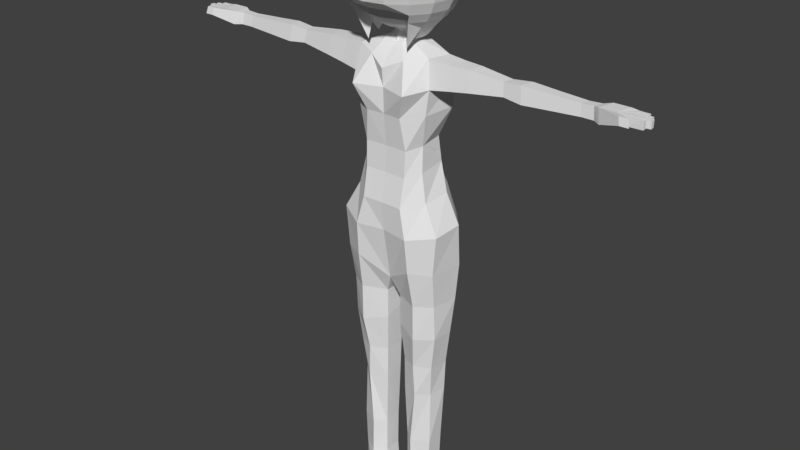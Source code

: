 # Source: sphere_person_standing.blend  (saved by Blender 2.78.0; exported with 4.5.12 LTS)
import bpy
from mathutils import Matrix  # noqa: F401  (used for matrix-valued properties, if any)

bpy.ops.wm.read_factory_settings(use_empty=True)
scene = bpy.context.scene
scene.name = 'Scene'

# ---- collections
col_collection_1 = bpy.data.collections.new('Collection 1'); scene.collection.children.link(col_collection_1)
col_collection_10 = bpy.data.collections.new('Collection 10'); scene.collection.children.link(col_collection_10)

# ---- world
world_world = bpy.data.worlds.new('World'); scene.world = world_world
world_world.color = (0.05088, 0.05088, 0.05088)
world_world.use_sun_shadow = False
world_world.sun_shadow_jitter_overblur = 0.0
world_world.cycles.sampling_method = 'MANUAL'

# ---- meshes
me_cylinder_008 = bpy.data.meshes.new('Cylinder.008')
me_cylinder_008.from_pydata([(0.1632, 0.05331, -0.00309), (0.1982, 0.04066, -0.0019), (0.05517, -0.04066, -0.00428), (0.05517, 0.04066, -0.00428), (0.1995, 0.04066, -0.0019), (0.1995, -0.2048, -0.0019), (0.1632, -0.2455, -0.00309), (0.05517, -0.2048, -0.00428), (0.1638, 0.05331, -0.04434), (0.1988, 0.04066, -0.04315), (0.2001, -0.04066, -0.04315), (0.1638, 0.02908, -0.04434), (0.05579, -0.04066, -0.04553), (0.05579, 0.04066, -0.04553), (0.2001, 0.04066, -0.04315), (0.2001, -0.2048, -0.04315), (0.1638, -0.2455, -0.04434), (0.05579, -0.2048, -0.04553), (-0.1632, 0.05331, -0.00309), (-0.1982, 0.04066, -0.0019), (-0.05517, -0.04066, -0.00428), (-0.05517, 0.04066, -0.00428), (-0.1995, 0.04066, -0.0019), (-0.1995, -0.2048, -0.0019), (-0.1632, -0.2455, -0.00309), (-0.05517, -0.2048, -0.00428), (-0.1638, 0.05331, -0.04434), (-0.1988, 0.04066, -0.04315), (-0.2001, -0.04066, -0.04315), (-0.1638, 0.02908, -0.04434), (-0.05579, -0.04066, -0.04553), (-0.05579, 0.04066, -0.04553), (-0.2001, 0.04066, -0.04315), (-0.2001, -0.2048, -0.04315), (-0.1638, -0.2455, -0.04434), (-0.05579, -0.2048, -0.04553)], [], [(1, 4, 14, 9), (3, 0, 8, 13), (5, 6, 16, 15), (0, 1, 9, 8), (8, 9, 10, 11, 12, 13), (12, 11, 16, 17), (11, 10, 15, 16), (10, 9, 14, 15), (7, 2, 12, 17), (6, 7, 17, 16), (4, 5, 15, 14), (2, 3, 13, 12), (19, 27, 32, 22), (21, 31, 26, 18), (23, 33, 34, 24), (18, 26, 27, 19), (26, 31, 30, 29, 28, 27), (30, 35, 34, 29), (29, 34, 33, 28), (28, 33, 32, 27), (25, 35, 30, 20), (24, 34, 35, 25), (22, 32, 33, 23), (20, 30, 31, 21)])
me_cylinder_008.use_remesh_preserve_volume = False
me_cylinder_008.use_remesh_preserve_attributes = False
me_cylinder_008.use_mirror_vertex_groups = False
me_cylinder_008.update()
me_cylinder_007 = bpy.data.meshes.new('Cylinder.007')
me_cylinder_007.from_pydata([(0.1836, -0.04066, 0.133), (0.1132, -0.08132, 0.1318), (0.06338, -0.04066, 0.1306), (0.0909, 0.05509, 0.06105), (0.1832, 0.04066, 0.06224), (0.05806, -0.04066, 0.05986), (0.05806, 0.04066, 0.05986), (0.1816, 0.04066, 0.06224), (0.1816, -0.04066, 0.06224), (0.1285, -0.08132, 0.06105), (0.05806, -0.04066, 0.05986), (0.1632, 0.05331, -0.00309), (0.1982, 0.04066, -0.0019), (0.05517, -0.04066, -0.00428), (0.05517, 0.04066, -0.00428), (0.1995, 0.04066, -0.0019), (0.1995, -0.2048, -0.0019), (0.1632, -0.2455, -0.00309), (0.05517, -0.2048, -0.00428), (-0.06239, -0.04066, 0.1301), (-0.06338, 0.04066, 0.1306), (-0.1836, -0.04066, 0.133), (-0.1132, -0.08132, 0.1318), (-0.06338, -0.04066, 0.1306), (-0.0909, 0.05509, 0.06105), (-0.1832, 0.04066, 0.06224), (-0.05806, -0.04066, 0.05986), (-0.05806, 0.04066, 0.05986), (-0.1816, 0.04066, 0.06224), (-0.1816, -0.04066, 0.06224), (-0.1285, -0.08132, 0.06105), (-0.05806, -0.04066, 0.05986), (-0.1632, 0.05331, -0.00309), (-0.1982, 0.04066, -0.0019), (-0.05517, -0.04066, -0.00428), (-0.05517, 0.04066, -0.00428), (-0.1995, 0.04066, -0.0019), (-0.1995, -0.2048, -0.0019), (-0.1632, -0.2455, -0.00309), (-0.05517, -0.2048, -0.00428)], [], [(1, 2, 10, 9), (3, 4, 12, 11), (5, 6, 14, 13), (7, 8, 16, 15), (9, 10, 18, 17), (0, 1, 9, 8), (8, 9, 17, 16), (6, 3, 11, 14), (4, 7, 15, 12), (10, 5, 13, 18), (22, 30, 31, 23), (23, 31, 26, 19), (24, 32, 33, 25), (26, 34, 35, 27), (28, 36, 37, 29), (30, 38, 39, 31), (21, 29, 30, 22), (19, 26, 27, 20), (29, 37, 38, 30), (27, 35, 32, 24), (25, 33, 36, 28), (31, 39, 34, 26)])
me_cylinder_007.use_remesh_preserve_volume = False
me_cylinder_007.use_remesh_preserve_attributes = False
me_cylinder_007.use_mirror_vertex_groups = False
me_cylinder_007.update()
me_cylinder_006 = bpy.data.meshes.new('Cylinder.006')
me_cylinder_006.from_pydata([(0.1132, 0.06251, 0.1318), (0.1104, 0.0739, 0.2944), (0.1836, 0.04066, 0.133), (0.19, 0.04066, 0.2956), (0.1836, -0.04066, 0.133), (0.19, -0.04066, 0.2956), (0.1132, -0.08132, 0.1318), (0.1104, -0.08132, 0.2944), (0.06239, -0.04066, 0.1301), (0.06077, -0.04066, 0.2932), (0.06338, 0.04066, 0.1306), (0.06077, 0.04066, 0.2932), (0.1836, 0.04066, 0.133), (0.1836, -0.04066, 0.133), (0.1132, -0.08132, 0.1318), (0.06338, -0.04066, 0.1306), (0.0909, 0.05509, 0.06105), (0.1832, 0.04066, 0.06224), (0.2001, 0.04693, 0.553), (0.1227, 0.08643, 0.5517), (0.05806, -0.04066, 0.05986), (0.05806, 0.04066, 0.05986), (0.1816, 0.04066, 0.06224), (0.1816, -0.04066, 0.06224), (0.05806, -0.04066, 0.05986), (0.1855, -0.03314, 0.553), (0.1316, -0.07946, 0.5517), (0.0505, -0.04693, 0.5503), (0.05415, 0.04693, 0.5503), (0.206, 0.04693, 0.7053), (0.1247, 0.08643, 0.7039), (0.1991, -0.04693, 0.7053), (0.1247, -0.08372, 0.7039), (0.04827, -0.04693, 0.7025), (0.04827, 0.04693, 0.7025), (0.2257, 0.04734, 0.8629), (0.1412, 0.1059, 0.8725), (0.2198, -0.05423, 0.8626), (0.1412, -0.1067, 0.8581), (0.03508, -0.06127, 0.8838), (0.03508, 0.06127, 0.925), (0.2385, 0.06127, 1.029), (0.1412, 0.1225, 1.027), (0.2195, -0.062, 1.029), (0.1412, -0.1084, 1.027), (0.03508, -0.06127, 1.025), (0.03508, 0.06127, 1.025), (-0.003557, 0.1401, 1.297), (-0.002067, -0.08657, 1.111), (0.134, -0.1374, 1.197), (0.2288, -0.08657, 1.194), (0.1591, 0.1347, 1.202), (0.2507, 0.06733, 1.198), (0.2582, 0.04562, 1.392), (0.1548, 0.1683, 1.374), (0.245, -0.08798, 1.377), (0.1289, -0.1505, 1.355), (-0.0009154, -0.128, 1.356), (-0.0039, 0.1583, 1.388), (-0.1132, 0.06251, 0.1318), (-0.1104, 0.0739, 0.2944), (-0.1836, 0.04066, 0.133), (-0.19, 0.04066, 0.2956), (-0.1836, -0.04066, 0.133), (-0.19, -0.04066, 0.2956), (-0.1132, -0.08132, 0.1318), (-0.1104, -0.08132, 0.2944), (-0.06239, -0.04066, 0.1301), (-0.06077, -0.04066, 0.2932), (-0.06338, 0.04066, 0.1306), (-0.06077, 0.04066, 0.2932), (-0.1836, 0.04066, 0.133), (-0.1836, -0.04066, 0.133), (-0.1132, -0.08132, 0.1318), (-0.06338, -0.04066, 0.1306), (-0.0909, 0.05509, 0.06105), (-0.1832, 0.04066, 0.06224), (-0.2001, 0.04693, 0.553), (-0.1227, 0.08643, 0.5517), (-0.05806, 0.04066, 0.05986), (-0.1816, 0.04066, 0.06224), (-0.1816, -0.04066, 0.06224), (-0.1855, -0.03314, 0.553), (-0.1316, -0.07946, 0.5517), (-0.0505, -0.04693, 0.5503), (-0.05415, 0.04693, 0.5503), (-0.206, 0.04693, 0.7053), (-0.1247, 0.08643, 0.7039), (-0.1991, -0.04693, 0.7053), (-0.1247, -0.08372, 0.7039), (-0.04827, -0.04693, 0.7025), (-0.04827, 0.04693, 0.7025), (-0.2257, 0.04734, 0.8629), (-0.1412, 0.1059, 0.8725), (-0.2198, -0.05423, 0.8626), (-0.1412, -0.1067, 0.8581), (-0.03508, -0.06127, 0.8838), (-0.03508, 0.06127, 0.925), (-0.2385, 0.06127, 1.029), (-0.1412, 0.1225, 1.027), (-0.2195, -0.062, 1.029), (-0.1412, -0.1084, 1.027), (-0.03508, -0.06127, 1.025), (-0.03508, 0.06127, 1.025), (0.003557, 0.1401, 1.297), (0.002067, -0.08657, 1.111), (-0.134, -0.1374, 1.197), (-0.2288, -0.08657, 1.194), (-0.1591, 0.1347, 1.202), (-0.2507, 0.06733, 1.198), (-0.2582, 0.04562, 1.392), (-0.1548, 0.1683, 1.374), (-0.245, -0.08798, 1.377), (-0.1289, -0.1505, 1.355), (0.0009154, -0.128, 1.356), (0.0039, 0.1583, 1.388)], [(13, 14), (14, 15), (72, 73), (73, 74), (74, 67)], [(0, 1, 3, 2), (2, 3, 5, 4), (4, 5, 7, 6), (6, 7, 9, 8), (9, 7, 26, 27), (8, 9, 11, 10), (10, 11, 1, 0), (12, 13, 23, 22), (0, 2, 17, 16), (15, 8, 20, 24), (10, 0, 16, 21), (2, 12, 22, 17), (8, 10, 21, 20), (28, 27, 33, 34), (5, 3, 18, 25), (11, 9, 27, 28), (3, 1, 19, 18), (7, 5, 25, 26), (1, 11, 28, 19), (30, 34, 40, 36), (26, 25, 31, 32), (18, 19, 30, 29), (19, 28, 34, 30), (27, 26, 32, 33), (25, 18, 29, 31), (40, 39, 45, 46), (33, 32, 38, 39), (31, 29, 35, 37), (34, 33, 39, 40), (32, 31, 37, 38), (29, 30, 36, 35), (43, 41, 52, 50), (38, 37, 43, 44), (35, 36, 42, 41), (36, 40, 46, 42), (39, 38, 44, 45), (37, 35, 41, 43), (41, 42, 51, 52), (45, 44, 49, 48), (46, 45, 48, 47), (42, 46, 47, 51), (44, 43, 50, 49), (49, 50, 55, 56), (52, 51, 54, 53), (50, 52, 53, 55), (48, 49, 56, 57), (51, 47, 58, 54), (59, 61, 62, 60), (61, 63, 64, 62), (63, 65, 66, 64), (65, 67, 68, 66), (68, 84, 83, 66), (67, 69, 70, 68), (69, 59, 60, 70), (71, 80, 81, 72), (59, 75, 76, 61), (69, 79, 75, 59), (61, 76, 80, 71), (85, 91, 90, 84), (64, 82, 77, 62), (70, 85, 84, 68), (62, 77, 78, 60), (66, 83, 82, 64), (60, 78, 85, 70), (87, 93, 97, 91), (83, 89, 88, 82), (77, 86, 87, 78), (78, 87, 91, 85), (84, 90, 89, 83), (82, 88, 86, 77), (97, 103, 102, 96), (90, 96, 95, 89), (88, 94, 92, 86), (91, 97, 96, 90), (89, 95, 94, 88), (86, 92, 93, 87), (100, 107, 109, 98), (95, 101, 100, 94), (92, 98, 99, 93), (93, 99, 103, 97), (96, 102, 101, 95), (94, 100, 98, 92), (98, 109, 108, 99), (102, 105, 106, 101), (103, 104, 105, 102), (99, 108, 104, 103), (101, 106, 107, 100), (106, 113, 112, 107), (109, 110, 111, 108), (107, 112, 110, 109), (105, 114, 113, 106), (108, 111, 115, 104)])
me_cylinder_006.use_remesh_preserve_volume = False
me_cylinder_006.use_remesh_preserve_attributes = False
me_cylinder_006.use_mirror_vertex_groups = False
me_cylinder_006.update()
me_cylinder_005 = bpy.data.meshes.new('Cylinder.005')
me_cylinder_005.from_pydata([(0.2582, 0.04562, 1.392), (0.1548, 0.1683, 1.374), (0.245, -0.08798, 1.377), (0.1289, -0.1505, 1.355), (-0.0009154, -0.128, 1.356), (-0.0039, 0.1583, 1.388), (0.1924, 0.04739, 1.522), (0.1223, 0.1409, 1.517), (0.176, -0.07212, 1.506), (0.09627, -0.1405, 1.485), (-0.001129, -0.1377, 1.486), (-0.003157, 0.1402, 1.521), (0.1467, 0.06712, 1.645), (0.08203, 0.1064, 1.643), (0.1489, -0.06084, 1.631), (0.09848, -0.1157, 1.613), (-0.002496, 0.1029, 1.641), (0.1362, 0.05913, 1.756), (0.08096, 0.1102, 1.755), (0.1421, -0.04964, 1.745), (0.1007, -0.1104, 1.729), (-0.0008981, -0.108, 1.73), (-0.001813, 0.1058, 1.753), (0.2031, 0.06317, 1.897), (0.1194, 0.1309, 1.895), (0.1733, -0.07411, 1.885), (0.08314, -0.1265, 1.869), (-0.0005459, -0.1216, 1.87), (-0.001788, 0.1188, 1.894), (0.2032, 0.05879, 2.008), (0.1414, 0.133, 2.006), (0.1871, -0.07207, 1.996), (0.1259, -0.1632, 1.98), (-0.0007459, -0.1245, 1.981), (-0.002365, 0.1485, 2.005), (0.1934, 0.0449, 2.114), (0.08997, 0.1163, 2.103), (0.1702, -0.05506, 2.115), (0.07955, -0.0988, 2.097), (0.2578, -0.04748, 2.108), (0.2774, 0.03709, 2.108), (0.2721, -0.06187, 2.008), (0.2857, 0.04884, 2.018), (0.1418, 0.06339, 1.697), (0.142, 0.0322, 1.697), (0.1304, 0.09229, 1.824), (0.1104, 0.1099, 1.822), (-0.2582, 0.04562, 1.392), (-0.1548, 0.1683, 1.374), (-0.245, -0.08798, 1.377), (-0.1289, -0.1505, 1.355), (0.0009154, -0.128, 1.356), (0.0039, 0.1583, 1.388), (-0.1924, 0.04739, 1.522), (-0.1223, 0.1409, 1.517), (-0.176, -0.07212, 1.506), (-0.09627, -0.1405, 1.485), (0.001129, -0.1377, 1.486), (0.003157, 0.1402, 1.521), (-0.1467, 0.06712, 1.645), (-0.08203, 0.1064, 1.643), (-0.1489, -0.06084, 1.631), (-0.09848, -0.1157, 1.613), (0.0, -0.1134, 1.614), (0.002496, 0.1029, 1.641), (-0.1362, 0.05913, 1.756), (-0.08096, 0.1102, 1.755), (-0.1421, -0.04964, 1.745), (-0.1007, -0.1104, 1.729), (0.0008981, -0.108, 1.73), (0.001813, 0.1058, 1.753), (-0.2031, 0.06317, 1.897), (-0.1194, 0.1309, 1.895), (-0.1733, -0.07411, 1.885), (-0.08314, -0.1265, 1.869), (0.0005459, -0.1216, 1.87), (0.001788, 0.123, 1.894), (-0.2032, 0.05879, 2.008), (-0.1414, 0.133, 2.006), (-0.1871, -0.07207, 1.996), (-0.1259, -0.1632, 1.98), (0.0007459, -0.1245, 1.981), (0.003841, 0.1265, 1.995), (-0.1934, 0.0449, 2.114), (-0.08997, 0.1163, 2.103), (-0.1702, -0.05506, 2.115), (-0.07955, -0.0988, 2.097), (0.0, -0.1327, 2.061), (0.0, 0.1436, 2.106), (-0.2578, -0.04748, 2.108), (-0.2774, 0.03709, 2.108), (-0.2721, -0.06187, 2.008), (-0.2857, 0.04884, 2.018), (-0.1418, 0.06339, 1.697), (-0.142, 0.0322, 1.697), (-0.1304, 0.09229, 1.824), (-0.1104, 0.1099, 1.822)], [], [(0, 1, 7, 6), (4, 3, 9, 10), (3, 2, 8, 9), (2, 0, 6, 8), (1, 5, 11, 7), (7, 11, 16, 13), (9, 8, 14, 15), (8, 6, 12, 14), (10, 9, 15, 63), (6, 7, 13, 12), (12, 13, 18, 17, 43), (13, 16, 22, 18), (15, 14, 19, 20), (14, 12, 43, 44, 19), (63, 15, 20, 21), (20, 19, 25, 26), (19, 17, 23, 25), (21, 20, 26, 27), (17, 18, 46, 45), (18, 22, 28, 24), (23, 24, 30, 29), (24, 28, 34, 30), (26, 25, 31, 32), (25, 23, 29, 31), (27, 26, 32, 33), (32, 31, 37, 38), (33, 32, 38, 87), (29, 30, 36, 35), (30, 34, 88, 36), (31, 29, 42, 41), (37, 31, 41, 39), (35, 37, 39, 40), (29, 35, 40, 42), (19, 44, 43, 17), (45, 46, 18, 24, 23, 17), (47, 53, 54, 48), (51, 57, 56, 50), (50, 56, 55, 49), (49, 55, 53, 47), (48, 54, 58, 52), (54, 60, 64, 58), (56, 62, 61, 55), (55, 61, 59, 53), (57, 63, 62, 56), (53, 59, 60, 54), (59, 93, 65, 66, 60), (60, 66, 70, 64), (62, 68, 67, 61), (61, 67, 94, 93, 59), (63, 69, 68, 62), (68, 74, 73, 67), (67, 73, 71, 65), (69, 75, 74, 68), (65, 95, 96, 66), (66, 72, 76, 70), (71, 77, 78, 72), (72, 78, 82, 76), (74, 80, 79, 73), (73, 79, 77, 71), (75, 81, 80, 74), (80, 86, 85, 79), (81, 87, 86, 80), (77, 83, 84, 78), (78, 84, 88, 82), (79, 91, 92, 77), (85, 89, 91, 79), (83, 90, 89, 85), (77, 92, 90, 83), (67, 65, 93, 94), (95, 65, 71, 72, 66, 96)])
me_cylinder_005.use_remesh_preserve_volume = False
me_cylinder_005.use_remesh_preserve_attributes = False
me_cylinder_005.use_mirror_vertex_groups = False
me_cylinder_005.update()
me_cylinder_004 = bpy.data.meshes.new('Cylinder.004')
me_cylinder_004.from_pydata([(-1.332e-10, 0.08645, 2.217), (0.03344, 0.0798, 2.217), (0.06179, 0.06085, 2.217), (0.08073, 0.0325, 2.217), (0.08739, -0.0009369, 2.217), (0.1172, -0.04949, 2.238), (0.08073, -0.03438, 2.212), (0.1343, -0.1352, 2.406), (0.1142, -0.1151, 2.267), (0.08337, -0.08364, 2.238), (0.06752, -0.1633, 2.417), (-4.842e-08, -0.1767, 2.417), (-0.06752, -0.1633, 2.417), (-0.1343, -0.1352, 2.406), (-0.1142, -0.1151, 2.267), (-0.08337, -0.08364, 2.238), (-0.1172, -0.04949, 2.238), (-0.08073, -0.03438, 2.217), (-0.08739, -0.0009369, 2.217), (-0.08073, 0.0325, 2.217), (-0.06179, 0.06085, 2.187), (-0.03344, 0.0798, 2.217), (-2.318e-09, 0.03575, 2.708), (-2.318e-09, 0.068, 2.693), (-2.318e-09, 0.1136, 2.669), (-2.318e-09, 0.192, 2.596), (-2.318e-09, 0.2164, 2.551), (-2.318e-09, 0.2332, 2.45), (-2.318e-09, 0.2219, 2.349), (-2.318e-09, 0.2029, 2.303), (-2.318e-09, 0.1433, 2.23), (-2.318e-09, 0.1165, 2.172), (0.01969, 0.03183, 2.708), (0.03863, 0.06031, 2.693), (0.05608, 0.1024, 2.669), (0.07138, 0.1394, 2.636), (0.08393, 0.1753, 2.596), (0.09326, 0.1978, 2.551), (0.09901, 0.2117, 2.501), (0.1009, 0.2131, 2.45), (0.09901, 0.2137, 2.398), (0.09326, 0.2033, 2.349), (0.08393, 0.1862, 2.303), (0.07138, 0.1584, 2.263), (0.05608, 0.1322, 2.23), (0.03826, 0.1088, 2.172), (0.03639, 0.02068, 2.708), (0.07138, 0.03843, 2.693), (0.1036, 0.07068, 2.669), (0.1319, 0.09894, 2.636), (0.1551, 0.1277, 2.596), (0.1723, 0.145, 2.551), (0.1829, 0.1556, 2.501), (0.1865, 0.1559, 2.45), (0.1829, 0.1576, 2.398), (0.1723, 0.1505, 2.349), (0.1551, 0.1387, 2.303), (0.1319, 0.118, 2.263), (0.1036, 0.1018, 2.23), (0.07138, 0.06954, 2.175), (0.04754, 0.003982, 2.708), (0.09326, 0.005682, 2.693), (0.1354, 0.02313, 2.669), (0.1723, 0.03843, 2.636), (0.2026, 0.05658, 2.596), (0.2252, 0.06591, 2.551), (0.239, 0.07166, 2.501), (0.2437, 0.07037, 2.45), (0.239, 0.07366, 2.398), (0.2252, 0.07145, 2.349), (0.2026, 0.06752, 2.303), (0.1723, 0.05745, 2.263), (0.1354, 0.05424, 2.23), (0.09326, 0.03679, 2.175), (0.05146, -0.001842, 2.708), (0.1009, -0.001842, 2.693), (0.1466, -0.001842, 2.669), (0.1865, -0.001842, 2.636), (0.2193, -0.001842, 2.596), (0.2437, -0.001842, 2.551), (0.2587, -0.001842, 2.501), (0.2638, -0.001842, 2.45), (0.2587, -0.001842, 2.398), (0.2437, -0.001842, 2.349), (0.2193, -0.001842, 2.303), (0.1865, -0.001842, 2.263), (0.1466, -0.001842, 2.23), (0.1009, -0.001842, 2.175), (0.04754, -0.02154, 2.708), (0.09326, -0.04047, 2.693), (0.1354, -0.05792, 2.669), (0.1723, -0.07322, 2.636), (0.2026, -0.08578, 2.596), (0.2252, -0.0951, 2.551), (0.239, -0.1008, 2.501), (0.2437, -0.1028, 2.45), (0.239, -0.1008, 2.398), (0.2252, -0.0951, 2.349), (0.2026, -0.08578, 2.303), (0.1723, -0.07322, 2.263), (0.1354, -0.05792, 2.23), (0.09326, -0.04047, 2.175), (0.03639, -0.03823, 2.708), (0.07138, -0.07322, 2.693), (0.1036, -0.1055, 2.669), (0.1319, -0.1337, 2.636), (0.1551, -0.1569, 2.596), (0.1723, -0.1742, 2.551), (0.1829, -0.1848, 2.501), (0.1865, -0.1884, 2.45), (0.1829, -0.1848, 2.398), (0.1723, -0.1742, 2.349), (0.1551, -0.1569, 2.303), (0.1319, -0.1337, 2.263), (0.0963, -0.09738, 2.151), (0.01969, -0.04939, 2.708), (0.03863, -0.0951, 2.693), (0.05608, -0.1372, 2.669), (0.07138, -0.1742, 2.636), (0.08393, -0.2045, 2.596), (0.09326, -0.227, 2.551), (0.09901, -0.2409, 2.501), (0.1009, -0.2455, 2.45), (0.09901, -0.2409, 2.398), (0.09326, -0.227, 2.349), (0.078, -0.1894, 2.316), (-2.053e-08, -0.0533, 2.708), (-3.232e-08, -0.1028, 2.693), (-4.018e-08, -0.1484, 2.669), (-2.446e-08, -0.1884, 2.636), (-6.376e-08, -0.2212, 2.596), (-5.59e-08, -0.2455, 2.551), (-4.018e-08, -0.2606, 2.501), (-6.376e-08, -0.2656, 2.45), (-4.018e-08, -0.2606, 2.398), (-7.162e-08, -0.2455, 2.349), (-5.81e-08, -0.2049, 2.316), (0.1354, 0.02313, 2.669), (-0.01969, -0.04939, 2.708), (-0.03863, -0.0951, 2.693), (-0.05608, -0.1372, 2.669), (-0.07138, -0.1742, 2.636), (-0.08393, -0.2045, 2.596), (-0.09326, -0.227, 2.551), (-0.09901, -0.2409, 2.501), (-0.1009, -0.2455, 2.45), (-0.09901, -0.2409, 2.398), (-0.09326, -0.227, 2.349), (-0.078, -0.1894, 2.316), (-0.03639, -0.03823, 2.708), (-0.07138, -0.07322, 2.693), (-0.1036, -0.1055, 2.669), (-0.1319, -0.1337, 2.636), (-0.1551, -0.1569, 2.596), (-0.1723, -0.1742, 2.551), (-0.1829, -0.1848, 2.501), (-0.1865, -0.1884, 2.45), (-0.1829, -0.1848, 2.398), (-0.1723, -0.1742, 2.349), (-0.1551, -0.1569, 2.303), (-0.1319, -0.1337, 2.263), (-0.0963, -0.09738, 2.151), (-0.04754, -0.02154, 2.708), (-0.09326, -0.04047, 2.693), (-0.1354, -0.05792, 2.669), (-0.1723, -0.07322, 2.636), (-0.2026, -0.08578, 2.596), (-0.2252, -0.0951, 2.551), (-0.239, -0.1008, 2.501), (-0.2437, -0.1028, 2.45), (-0.239, -0.1008, 2.398), (-0.2252, -0.0951, 2.349), (-0.2026, -0.08578, 2.303), (-0.1723, -0.07322, 2.263), (-0.1354, -0.05792, 2.23), (-0.09326, -0.04047, 2.175), (-0.05146, -0.01571, 2.708), (-0.1009, -0.001842, 2.693), (-0.1466, -0.001842, 2.669), (-0.1865, -0.001842, 2.636), (-0.2193, -0.001842, 2.596), (-0.2437, -0.001842, 2.551), (-0.2587, -0.001842, 2.501), (-0.2638, -0.001842, 2.45), (-0.2587, -0.001842, 2.398), (-0.2437, -0.001842, 2.349), (-0.2193, -0.001842, 2.303), (-0.1865, -0.001842, 2.263), (-0.1466, -0.001842, 2.23), (-0.1009, -0.001842, 2.206), (-0.04754, 0.003982, 2.708), (-0.09326, 0.03679, 2.693), (-0.1354, 0.05424, 2.669), (-0.1723, 0.06954, 2.636), (-0.2026, 0.08209, 2.596), (-0.2252, 0.09142, 2.551), (-0.239, 0.09717, 2.501), (-0.2437, 0.0991, 2.45), (-0.239, 0.09717, 2.398), (-0.2252, 0.09142, 2.349), (-0.2026, 0.08209, 2.303), (-0.1723, 0.06954, 2.263), (-0.1354, 0.05424, 2.23), (-0.09326, 0.03679, 2.175), (-0.03639, 0.02068, 2.708), (-0.07138, 0.04613, 2.693), (-0.1036, 0.07225, 2.669), (-0.1319, 0.09881, 2.636), (-0.1551, 0.1277, 2.596), (-0.1723, 0.145, 2.551), (-0.1829, 0.1556, 2.501), (-0.1865, 0.1559, 2.45), (-0.1829, 0.1576, 2.398), (-0.1723, 0.1505, 2.349), (-0.1551, 0.1387, 2.303), (-0.1319, 0.118, 2.263), (-0.1036, 0.1018, 2.23), (-0.07138, 0.06954, 2.175), (-0.01969, 0.03183, 2.708), (-0.03863, 0.06031, 2.693), (-0.05608, 0.1024, 2.669), (-0.07138, 0.1394, 2.636), (-0.08393, 0.1753, 2.596), (-0.09326, 0.1978, 2.551), (-0.09901, 0.2117, 2.501), (-0.1009, 0.2131, 2.45), (-0.09901, 0.2137, 2.398), (-0.09326, 0.2033, 2.349), (-0.08393, 0.1862, 2.303), (-0.07138, 0.1584, 2.263), (-0.05608, 0.1322, 2.23), (-0.04349, 0.1088, 2.172), (8.167e-08, 0.1536, 2.636), (1.013e-07, 0.2314, 2.501), (1.013e-07, 0.2334, 2.398), (8.167e-08, 0.1726, 2.263), (0.1723, 0.03843, 2.636), (0.2026, 0.05658, 2.596), (0.1466, -0.001842, 2.669), (0.2193, -0.001842, 2.596), (0.1354, -0.05792, 2.669), (0.1723, -0.07322, 2.636), (0.2026, -0.08578, 2.596)], [], [(12, 11, 136, 148), (21, 20, 217, 231), (9, 5, 100, 114), (1, 0, 31, 45), (2, 1, 45, 59), (11, 10, 125, 136), (5, 6, 101, 100), (3, 2, 59, 73), (4, 3, 73, 87), (8, 9, 114, 113), (17, 16, 174, 175), (18, 17, 175, 189), (0, 21, 231, 31), (15, 14, 160, 161), (16, 15, 161, 174), (7, 8, 113, 112), (19, 18, 189, 203), (14, 13, 159, 160), (10, 7, 112, 125), (6, 4, 87, 101), (13, 12, 148, 159), (20, 19, 203, 217), (28, 234, 40, 41), (24, 23, 33, 34), (29, 28, 41, 42), (232, 24, 34, 35), (235, 29, 42, 43), (25, 232, 35, 36), (30, 235, 43, 44), (26, 25, 36, 37), (31, 30, 44, 45), (233, 26, 37, 38), (27, 233, 38, 39), (234, 27, 39, 40), (23, 22, 32, 33), (40, 39, 53, 54), (33, 32, 46, 47), (41, 40, 54, 55), (34, 33, 47, 48), (42, 41, 55, 56), (35, 34, 48, 49), (43, 42, 56, 57), (36, 35, 49, 50), (44, 43, 57, 58), (37, 36, 50, 51), (45, 44, 58, 59), (38, 37, 51, 52), (39, 38, 52, 53), (58, 57, 71, 72), (51, 50, 64, 65), (59, 58, 72, 73), (52, 51, 65, 66), (53, 52, 66, 67), (54, 53, 67, 68), (47, 46, 60, 61), (55, 54, 68, 69), (48, 47, 61, 62), (56, 55, 69, 70), (49, 48, 62, 63), (57, 56, 70, 71), (50, 49, 63, 64), (61, 60, 74, 75), (69, 68, 82, 83), (62, 61, 75, 76), (70, 69, 83, 84), (63, 62, 76, 77), (71, 70, 84, 85), (64, 63, 77, 78), (72, 71, 85, 86), (65, 64, 78, 79), (73, 72, 86, 87), (66, 65, 79, 80), (67, 66, 80, 81), (68, 67, 81, 82), (79, 78, 92, 93), (87, 86, 100, 101), (80, 79, 93, 94), (81, 80, 94, 95), (82, 81, 95, 96), (75, 74, 88, 89), (83, 82, 96, 97), (76, 75, 89, 90), (84, 83, 97, 98), (77, 76, 90, 91), (85, 84, 98, 99), (78, 77, 91, 92), (86, 85, 99, 100), (97, 96, 110, 111), (90, 89, 103, 104), (98, 97, 111, 112), (91, 90, 104, 105), (99, 98, 112, 113), (92, 91, 105, 106), (100, 99, 113, 114), (93, 92, 106, 107), (94, 93, 107, 108), (95, 94, 108, 109), (96, 95, 109, 110), (89, 88, 102, 103), (108, 107, 120, 121), (109, 108, 121, 122), (110, 109, 122, 123), (103, 102, 115, 116), (111, 110, 123, 124), (104, 103, 116, 117), (112, 111, 124, 125), (105, 104, 117, 118), (106, 105, 118, 119), (107, 106, 119, 120), (125, 124, 135, 136), (118, 117, 128, 129), (119, 118, 129, 130), (120, 119, 130, 131), (121, 120, 131, 132), (122, 121, 132, 133), (90, 91, 241, 240), (123, 122, 133, 134), (116, 115, 126, 127), (124, 123, 134, 135), (117, 116, 127, 128), (133, 132, 144, 145), (63, 64, 237, 236), (134, 133, 145, 146), (127, 126, 138, 139), (135, 134, 146, 147), (128, 127, 139, 140), (136, 135, 147, 148), (129, 128, 140, 141), (130, 129, 141, 142), (131, 130, 142, 143), (132, 131, 143, 144), (141, 140, 151, 152), (142, 141, 152, 153), (143, 142, 153, 154), (144, 143, 154, 155), (145, 144, 155, 156), (76, 62, 137, 238), (146, 145, 156, 157), (139, 138, 149, 150), (147, 146, 157, 158), (140, 139, 150, 151), (148, 147, 158, 159), (156, 155, 168, 169), (90, 76, 238, 240), (157, 156, 169, 170), (150, 149, 162, 163), (158, 157, 170, 171), (151, 150, 163, 164), (159, 158, 171, 172), (152, 151, 164, 165), (160, 159, 172, 173), (153, 152, 165, 166), (161, 160, 173, 174), (154, 153, 166, 167), (155, 154, 167, 168), (173, 172, 186, 187), (166, 165, 179, 180), (174, 173, 187, 188), (167, 166, 180, 181), (175, 174, 188, 189), (168, 167, 181, 182), (169, 168, 182, 183), (62, 63, 236, 137), (170, 169, 183, 184), (163, 162, 176, 177), (171, 170, 184, 185), (164, 163, 177, 178), (172, 171, 185, 186), (165, 164, 178, 179), (91, 92, 242, 241), (184, 183, 197, 198), (177, 176, 190, 191), (185, 184, 198, 199), (178, 177, 191, 192), (186, 185, 199, 200), (179, 178, 192, 193), (187, 186, 200, 201), (180, 179, 193, 194), (188, 187, 201, 202), (181, 180, 194, 195), (189, 188, 202, 203), (182, 181, 195, 196), (183, 182, 196, 197), (194, 193, 207, 208), (202, 201, 215, 216), (195, 194, 208, 209), (203, 202, 216, 217), (196, 195, 209, 210), (197, 196, 210, 211), (78, 92, 242, 239), (198, 197, 211, 212), (191, 190, 204, 205), (199, 198, 212, 213), (192, 191, 205, 206), (200, 199, 213, 214), (193, 192, 206, 207), (201, 200, 214, 215), (212, 211, 225, 226), (205, 204, 218, 219), (213, 212, 226, 227), (206, 205, 219, 220), (214, 213, 227, 228), (207, 206, 220, 221), (215, 214, 228, 229), (208, 207, 221, 222), (216, 215, 229, 230), (209, 208, 222, 223), (217, 216, 230, 231), (210, 209, 223, 224), (211, 210, 224, 225), (78, 64, 237, 239), (230, 229, 235, 30), (223, 222, 25, 26), (231, 230, 30, 31), (224, 223, 26, 233), (225, 224, 233, 27), (32, 22, 218, 204, 190, 176, 162, 149, 138, 126, 115, 102, 88, 74, 60, 46), (226, 225, 27, 234), (219, 218, 22, 23), (227, 226, 234, 28), (220, 219, 23, 24), (228, 227, 28, 29), (221, 220, 24, 232), (229, 228, 29, 235), (222, 221, 232, 25)])
me_cylinder_004.use_remesh_preserve_volume = False
me_cylinder_004.use_remesh_preserve_attributes = False
me_cylinder_004.use_mirror_vertex_groups = False
me_cylinder_004.update()
me_cylinder_001 = bpy.data.meshes.new('Cylinder.001')
me_cylinder_001.from_pydata([(-1.332e-10, 0.08645, 2.217), (0.03344, 0.0798, 2.217), (0.01584, 0.03797, 2.222), (0.06179, 0.06085, 2.217), (0.0344, 0.03368, 2.167), (0.08073, 0.0325, 2.217), (0.03825, 0.01557, 2.222), (0.08739, -0.0009369, 2.217), (0.0414, -0.0002778, 2.222), (0.1172, -0.04949, 2.238), (0.08073, -0.03438, 2.212), (0.03825, -0.01612, 2.22), (0.1343, -0.1352, 2.406), (0.1142, -0.1151, 2.267), (0.08337, -0.08364, 2.238), (0.05742, -0.0577, 2.215), (0.02927, -0.02955, 2.222), (0.06752, -0.1633, 2.417), (0.05742, -0.1389, 2.269), (0.04512, -0.1092, 2.238), (0.03108, -0.07531, 2.215), (0.01584, -0.03853, 2.222), (-4.842e-08, -0.1767, 2.417), (-1.68e-08, -0.1503, 2.268), (-3.261e-08, -0.1182, 2.238), (-3.578e-08, -0.08149, 2.215), (-1.048e-08, -0.04168, 2.222), (-0.06752, -0.1633, 2.417), (-0.05742, -0.1389, 2.267), (-0.04512, -0.1092, 2.238), (-0.03108, -0.07531, 2.215), (-0.01584, -0.03853, 2.222), (-1.245e-09, -0.0007198, 2.131), (-0.1343, -0.1352, 2.406), (-0.1142, -0.1151, 2.267), (-0.08337, -0.08364, 2.238), (-0.05742, -0.0577, 2.215), (-0.02927, -0.02955, 2.222), (-0.1172, -0.04949, 2.238), (-0.08073, -0.03438, 2.217), (-0.03825, -0.01612, 2.222), (-0.08739, -0.0009369, 2.217), (-0.0414, -0.0002778, 2.222), (-0.08073, 0.0325, 2.217), (-0.03825, 0.01557, 2.222), (-0.06179, 0.06085, 2.187), (-0.0344, 0.03368, 2.136), (-0.03344, 0.0798, 2.217), (-0.01584, 0.03797, 2.222), (2.114e-08, 0.04112, 2.222), (0.1934, 0.0449, 2.114), (0.08997, 0.1163, 2.103), (0.1702, -0.05506, 2.115), (0.07955, -0.0988, 2.097), (0.07498, 0.0117, 2.159), (0.06077, 0.06998, 2.158), (0.0671, -0.02929, 2.156), (0.03198, -0.04408, 2.151), (-0.0009908, -0.04475, 2.147), (-0.001069, 0.07609, 2.158), (0.05543, 0.01147, 2.167), (0.04769, 0.03695, 2.169), (0.04305, -0.01006, 2.168), (0.03318, -0.01553, 2.17), (0.01653, -0.0145, 2.225), (0.02557, -0.009487, 2.223), (0.02982, 0.03356, 2.224), (0.03691, 0.01023, 2.222), (0.2578, -0.04748, 2.108), (0.2774, 0.03709, 2.108), (0.2721, -0.06187, 2.008), (0.2857, 0.04884, 2.018), (0.3435, -0.04201, 2.106), (0.3606, 0.03145, 2.105), (0.356, -0.05451, 2.019), (0.3567, 0.04165, 2.027), (0.4998, -0.02945, 2.091), (0.5109, 0.01849, 2.091), (0.5079, -0.03761, 2.035), (0.5157, 0.02515, 2.04), (0.5799, -0.0352, 2.098), (0.5937, 0.02442, 2.098), (0.59, -0.04535, 2.027), (0.5996, 0.0327, 2.034), (0.6991, -0.03065, 2.093), (0.7108, 0.01972, 2.092), (0.7076, -0.03921, 2.033), (0.7158, 0.02672, 2.039), (0.8287, -0.02567, 2.087), (0.838, 0.01459, 2.087), (0.8355, -0.03252, 2.039), (0.842, 0.02018, 2.044), (0.8822, -0.02811, 2.091), (0.8921, 0.01433, 2.09), (0.8894, -0.03533, 2.04), (0.8963, 0.02022, 2.045), (0.9072, -0.04324, 2.096), (0.9242, 0.02993, 2.096), (0.9196, -0.05568, 2.039), (0.9314, 0.0401, 2.047), (0.979, -0.04324, 2.096), (0.9959, 0.02993, 2.096), (0.9914, -0.05568, 2.048), (1.003, 0.0401, 2.057), (1.025, -0.04542, 2.093), (1.026, 0.03194, 2.091), (1.024, -0.04547, 2.056), (1.025, 0.032, 2.06), (1.086, -0.04649, 2.09), (1.069, 0.03268, 2.09), (1.086, -0.04711, 2.058), (1.07, 0.03161, 2.063), (1.01, -0.08622, 2.103), (1.017, -0.09304, 2.071), (1.049, -0.08622, 2.103), (1.056, -0.09304, 2.071), (1.025, -0.03344, 2.093), (1.025, -0.027, 2.093), (1.026, -0.03342, 2.093), (1.103, -0.00668, 2.09), (1.025, -0.01029, 2.092), (1.026, -0.003763, 2.092), (1.026, -0.01027, 2.092), (1.09, -0.0001769, 2.09), (1.091, 0.01361, 2.09), (1.026, 0.01, 2.092), (1.026, 0.01705, 2.092), (1.026, 0.01002, 2.092), (1.069, 0.01959, 2.09), (1.086, -0.03012, 2.09), (1.103, -0.02417, 2.09), (1.024, -0.02721, 2.057), (1.024, -0.03257, 2.056), (1.086, -0.03035, 2.059), (1.103, -0.02437, 2.059), (1.024, -0.00813, 2.058), (1.025, -0.002181, 2.058), (1.103, -0.007797, 2.06), (1.091, -0.0013, 2.061), (1.025, 0.01207, 2.059), (1.025, 0.01913, 2.059), (1.091, 0.01365, 2.062), (1.069, 0.01956, 2.062), (0.00593, -0.0145, 2.231), (0.01497, -0.009487, 2.229), (0.01922, 0.03356, 2.231), (0.02631, 0.01023, 2.229), (-0.1934, 0.0449, 2.114), (-0.08997, 0.1163, 2.103), (-0.1702, -0.05506, 2.115), (-0.07955, -0.0988, 2.097), (0.0, -0.1327, 2.061), (0.0, 0.1436, 2.106), (-0.07498, 0.0117, 2.159), (-0.06077, 0.06998, 2.158), (-0.0671, -0.02929, 2.156), (-0.06162, -0.04408, 2.151), (0.0009908, -0.04475, 2.147), (0.001069, 0.07609, 2.158), (-0.05543, 0.01147, 2.167), (-0.04769, 0.03695, 2.169), (-0.04305, -0.01006, 2.168), (-0.03318, -0.01553, 2.17), (1.007e-09, -0.01667, 2.208), (0.0, 0.04188, 2.17), (1.007e-09, 0.03807, 2.224), (1.007e-09, -0.01667, 2.225), (-0.01653, -0.0145, 2.225), (-0.02557, -0.009487, 2.223), (-0.02982, 0.03356, 2.224), (-0.03691, 0.01023, 2.222), (-0.2578, -0.04748, 2.108), (-0.2774, 0.03709, 2.108), (-0.2721, -0.06187, 2.008), (-0.2857, 0.04884, 2.018), (-0.3435, -0.04201, 2.106), (-0.3606, 0.03145, 2.105), (-0.356, -0.05451, 2.019), (-0.3567, 0.04165, 2.027), (-0.4998, -0.02945, 2.091), (-0.5109, 0.01849, 2.091), (-0.5079, -0.03761, 2.035), (-0.5157, 0.02515, 2.04), (-0.5799, -0.0352, 2.098), (-0.5937, 0.02442, 2.098), (-0.59, -0.04535, 2.027), (-0.5996, 0.0327, 2.034), (-0.6991, -0.03065, 2.093), (-0.7108, 0.01972, 2.092), (-0.7076, -0.03921, 2.033), (-0.7158, 0.02672, 2.039), (-0.8287, -0.02567, 2.087), (-0.838, 0.01459, 2.087), (-0.8355, -0.03252, 2.039), (-0.842, 0.02018, 2.044), (-0.8822, -0.02811, 2.091), (-0.8921, 0.01433, 2.09), (-0.8894, -0.03533, 2.04), (-0.8963, 0.02022, 2.045), (-0.9072, -0.04324, 2.096), (-0.9242, 0.02993, 2.096), (-0.9196, -0.05568, 2.039), (-0.9314, 0.0401, 2.047), (-0.979, -0.04324, 2.096), (-0.9959, 0.02993, 2.096), (-0.9914, -0.05568, 2.048), (-1.003, 0.0401, 2.057), (-1.025, -0.04542, 2.093), (-1.026, 0.03194, 2.091), (-1.024, -0.04547, 2.056), (-1.025, 0.032, 2.06), (-1.086, -0.04649, 2.09), (-1.069, 0.03268, 2.09), (-1.086, -0.04711, 2.058), (-1.07, 0.03161, 2.063), (-1.01, -0.08622, 2.103), (-1.017, -0.09304, 2.071), (-1.049, -0.08622, 2.103), (-1.056, -0.09304, 2.071), (-1.025, -0.03344, 2.093), (-1.025, -0.027, 2.093), (-1.026, -0.03342, 2.093), (-1.103, -0.00668, 2.09), (-1.025, -0.01029, 2.092), (-1.026, -0.003763, 2.092), (-1.026, -0.01027, 2.092), (-1.09, -0.0001769, 2.09), (-1.091, 0.01361, 2.09), (-1.026, 0.01, 2.092), (-1.026, 0.01705, 2.092), (-1.026, 0.01002, 2.092), (-1.069, 0.01959, 2.09), (-1.086, -0.03012, 2.09), (-1.103, -0.02417, 2.09), (-1.024, -0.02721, 2.057), (-1.024, -0.03257, 2.056), (-1.086, -0.03035, 2.059), (-1.103, -0.02437, 2.059), (-1.024, -0.00813, 2.058), (-1.025, -0.002181, 2.058), (-1.103, -0.007797, 2.06), (-1.091, -0.0013, 2.061), (-1.025, 0.01207, 2.059), (-1.025, 0.01913, 2.059), (-1.091, 0.01365, 2.062), (-1.069, 0.01956, 2.062), (1.007e-09, 0.03807, 2.231), (1.007e-09, -0.01667, 2.232), (-0.00593, -0.0145, 2.231), (-0.01497, -0.009487, 2.229), (-0.01922, 0.03356, 2.231), (-0.02631, 0.01023, 2.229)], [(125, 127), (228, 230)], [(49, 0, 1, 2), (32, 49, 2), (2, 1, 3, 4), (32, 2, 4), (4, 3, 5, 6), (32, 4, 6), (6, 5, 7, 8), (32, 6, 8), (8, 7, 10, 11), (32, 8, 11), (10, 9, 14, 15), (11, 10, 15, 16), (32, 11, 16), (15, 14, 19, 20), (16, 15, 20, 21), (32, 16, 21), (13, 12, 17, 18), (14, 13, 18, 19), (18, 17, 22, 23), (19, 18, 23, 24), (20, 19, 24, 25), (21, 20, 25, 26), (32, 21, 26), (26, 25, 30, 31), (32, 26, 31), (23, 22, 27, 28), (24, 23, 28, 29), (25, 24, 29, 30), (28, 27, 33, 34), (29, 28, 34, 35), (30, 29, 35, 36), (31, 30, 36, 37), (32, 31, 37), (32, 37, 40), (36, 35, 38, 39), (37, 36, 39, 40), (40, 39, 41, 42), (32, 40, 42), (32, 42, 44), (42, 41, 43, 44), (44, 43, 45, 46), (32, 44, 46), (46, 45, 47, 48), (32, 46, 48), (48, 47, 0, 49), (32, 48, 49), (50, 51, 55, 54), (51, 152, 59, 55), (53, 52, 56, 57), (52, 50, 54, 56), (151, 53, 57, 58), (57, 56, 62, 63), (56, 54, 60, 62), (58, 57, 63, 163), (54, 55, 61, 60), (55, 59, 164, 61), (61, 164, 165, 66), (60, 61, 66, 67), (63, 62, 65, 64), (163, 63, 64, 166), (62, 60, 67, 65), (69, 68, 72, 73), (70, 71, 75, 74), (68, 70, 74, 72), (71, 69, 73, 75), (74, 75, 79, 78), (73, 72, 76, 77), (75, 73, 77, 79), (72, 74, 78, 76), (79, 77, 81, 83), (76, 78, 82, 80), (78, 79, 83, 82), (77, 76, 80, 81), (83, 81, 85, 87), (80, 82, 86, 84), (82, 83, 87, 86), (81, 80, 84, 85), (86, 87, 91, 90), (85, 84, 88, 89), (87, 85, 89, 91), (84, 86, 90, 88), (91, 89, 93, 95), (88, 90, 94, 92), (90, 91, 95, 94), (89, 88, 92, 93), (92, 94, 98, 96), (94, 95, 99, 98), (93, 92, 96, 97), (95, 93, 97, 99), (98, 99, 103, 102), (97, 96, 100, 101), (99, 97, 101, 103), (100, 96, 112, 114), (103, 101, 105, 107), (100, 102, 106, 104), (102, 103, 107, 140, 139, 136, 135, 131, 132, 106), (101, 100, 104, 116, 117, 120, 121, 125, 126, 105), (108, 129, 118, 116, 104), (111, 109, 128, 142), (107, 105, 109, 111), (104, 106, 110, 108), (112, 113, 115, 114), (102, 100, 114, 115), (98, 102, 115, 113), (96, 98, 113, 112), (110, 106, 132, 133), (134, 131, 135, 137), (130, 119, 122, 120, 117), (119, 130, 134, 137), (118, 129, 133, 132, 116), (130, 117, 131, 134), (126, 140, 142, 128), (138, 136, 139, 141), (142, 140, 107, 111), (126, 128, 109, 105), (140, 126, 127, 139), (124, 141, 139, 127), (141, 124, 123, 138), (121, 136, 138, 123), (136, 121, 122, 135), (119, 137, 135, 122), (65, 67, 146, 144), (66, 165, 246, 145), (67, 66, 145, 146), (64, 65, 144, 143), (166, 64, 143, 247), (123, 124, 127, 121), (117, 116, 132, 131), (108, 110, 133, 129), (147, 153, 154, 148), (148, 154, 158, 152), (150, 156, 155, 149), (149, 155, 153, 147), (151, 157, 156, 150), (156, 162, 161, 155), (155, 161, 159, 153), (157, 163, 162, 156), (153, 159, 160, 154), (154, 160, 164, 158), (160, 169, 165, 164), (159, 170, 169, 160), (162, 167, 168, 161), (163, 166, 167, 162), (161, 168, 170, 159), (172, 176, 175, 171), (173, 177, 178, 174), (171, 175, 177, 173), (174, 178, 176, 172), (177, 181, 182, 178), (176, 180, 179, 175), (178, 182, 180, 176), (175, 179, 181, 177), (182, 186, 184, 180), (179, 183, 185, 181), (181, 185, 186, 182), (180, 184, 183, 179), (186, 190, 188, 184), (183, 187, 189, 185), (185, 189, 190, 186), (184, 188, 187, 183), (189, 193, 194, 190), (188, 192, 191, 187), (190, 194, 192, 188), (187, 191, 193, 189), (194, 198, 196, 192), (191, 195, 197, 193), (193, 197, 198, 194), (192, 196, 195, 191), (195, 199, 201, 197), (197, 201, 202, 198), (196, 200, 199, 195), (198, 202, 200, 196), (201, 205, 206, 202), (200, 204, 203, 199), (202, 206, 204, 200), (203, 217, 215, 199), (206, 210, 208, 204), (203, 207, 209, 205), (205, 209, 235, 234, 238, 239, 242, 243, 210, 206), (204, 208, 229, 228, 224, 223, 220, 219, 207, 203), (211, 207, 219, 221, 232), (214, 245, 231, 212), (210, 214, 212, 208), (207, 211, 213, 209), (215, 217, 218, 216), (205, 218, 217, 203), (201, 216, 218, 205), (199, 215, 216, 201), (213, 236, 235, 209), (237, 240, 238, 234), (233, 220, 223, 225, 222), (222, 240, 237, 233), (221, 219, 235, 236, 232), (233, 237, 234, 220), (229, 231, 245, 243), (241, 244, 242, 239), (245, 214, 210, 243), (229, 208, 212, 231), (243, 242, 230, 229), (227, 230, 242, 244), (244, 241, 226, 227), (224, 226, 241, 239), (239, 238, 225, 224), (222, 225, 238, 240), (168, 249, 251, 170), (169, 250, 246, 165), (170, 251, 250, 169), (167, 248, 249, 168), (166, 247, 248, 167), (226, 224, 230, 227), (220, 234, 235, 219), (211, 232, 236, 213)])
me_cylinder_001.use_remesh_preserve_volume = False
me_cylinder_001.use_remesh_preserve_attributes = False
me_cylinder_001.use_mirror_vertex_groups = False
me_cylinder_001.update()
me_cylinder = bpy.data.meshes.new('Cylinder')
me_cylinder.from_pydata([], [], [])
me_cylinder.use_remesh_preserve_volume = False
me_cylinder.use_remesh_preserve_attributes = False
me_cylinder.use_mirror_vertex_groups = False
me_cylinder.update()
arm_armature = bpy.data.armatures.new('Armature')  # bones are not reproduced

# ---- objects
ob_armature = bpy.data.objects.new('Armature', arm_armature)
ob_cylinder_006 = bpy.data.objects.new('Cylinder.006', me_cylinder_008)
ob_cylinder_005 = bpy.data.objects.new('Cylinder.005', me_cylinder_007)
ob_cylinder_004 = bpy.data.objects.new('Cylinder.004', me_cylinder_006)
ob_cylinder_003 = bpy.data.objects.new('Cylinder.003', me_cylinder_005)
ob_cylinder_002 = bpy.data.objects.new('Cylinder.002', me_cylinder_004)
ob_cylinder = bpy.data.objects.new('Cylinder', me_cylinder_001)
ob_cylinder_001 = bpy.data.objects.new('Cylinder.001', me_cylinder)

# ---- transforms, parenting, visibility, modifiers, constraints
ob_armature.location = (0.0, 0.0, 0.3812)
ob_armature.hide_viewport = True
ob_armature.show_in_front = True
ob_armature.lineart.crease_threshold = 0.0
ob_cylinder_006.parent = ob_armature
ob_cylinder_006.matrix_parent_inverse = Matrix(((1.0, 0.0, 0.0, 0.0), (0.0, 1.0, 0.0, 0.0), (0.0, 0.0, 1.0, -0.3812), (0.0, 0.0, 0.0, 1.0)))
ob_cylinder_006.location = (0.0, 0.0, 0.0)
ob_cylinder_006.scale = (0.3031, 0.3031, 0.3031)
ob_cylinder_006.lineart.crease_threshold = 0.0
_vg = ob_cylinder_006.vertex_groups.new(name='Bone')
_vg = ob_cylinder_006.vertex_groups.new(name='Bone.002')
_vg = ob_cylinder_006.vertex_groups.new(name='Bone.001')
_vg = ob_cylinder_006.vertex_groups.new(name='Bone.003')
_vg = ob_cylinder_006.vertex_groups.new(name='Bone.004')
_vg = ob_cylinder_006.vertex_groups.new(name='Bone.005')
_vg = ob_cylinder_006.vertex_groups.new(name='Bone.007')
_vg = ob_cylinder_006.vertex_groups.new(name='Bone.010')
_vg = ob_cylinder_006.vertex_groups.new(name='Bone.009')
_vg = ob_cylinder_006.vertex_groups.new(name='Bone.006')
_vg = ob_cylinder_006.vertex_groups.new(name='Bone.008')
_vg = ob_cylinder_006.vertex_groups.new(name='Bone.012')
_vg = ob_cylinder_006.vertex_groups.new(name='Bone.011')
_vg = ob_cylinder_006.vertex_groups.new(name='Bone.013')
_vg = ob_cylinder_006.vertex_groups.new(name='Bone.015')
_vg = ob_cylinder_006.vertex_groups.new(name='Bone.017')
for _i, _w in zip([0, 1, 2, 3, 4, 5, 7, 8, 9, 10, 11, 12, 13, 14, 15, 17], [0.5395, 0.5387, 0.2135, 0.5304, 0.5382, 0.06575, 0.008648, 0.4999, 0.4987, 0.2936, 0.4696, 0.1354, 0.4593, 0.5003, 0.03323, 0.0003111]): _vg.add([_i], _w, 'REPLACE')
_vg = ob_cylinder_006.vertex_groups.new(name='Bone.019')
for _i, _w in zip([0, 1, 2, 3, 4, 5, 6, 7, 8, 9, 10, 11, 12, 13, 14, 15, 16, 17], [0.4605, 0.4613, 0.7865, 0.4696, 0.4618, 0.9342, 1.01, 0.9707, 0.5001, 0.5013, 0.7064, 0.5304, 0.8646, 0.5407, 0.4997, 0.9584, 1.002, 0.9748]): _vg.add([_i], _w, 'REPLACE')
_vg = ob_cylinder_006.vertex_groups.new(name='Bone.014')
_vg = ob_cylinder_006.vertex_groups.new(name='Bone.016')
_vg = ob_cylinder_006.vertex_groups.new(name='Bone.018')
for _i, _w in zip([18, 19, 20, 21, 22, 23, 25, 26, 27, 28, 29, 30, 31, 32, 33, 35], [0.5391, 0.5385, 0.2128, 0.5303, 0.538, 0.06536, 0.0094, 0.5, 0.499, 0.2934, 0.4702, 0.1341, 0.4595, 0.5005, 0.03201, 6.87e-05]): _vg.add([_i], _w, 'REPLACE')
_vg = ob_cylinder_006.vertex_groups.new(name='Bone.020')
for _i, _w in zip([18, 19, 20, 21, 22, 23, 24, 25, 26, 27, 28, 29, 30, 31, 32, 33, 34, 35], [0.4609, 0.4615, 0.7872, 0.4697, 0.462, 0.9346, 1.009, 0.9703, 0.5, 0.501, 0.7066, 0.5298, 0.8659, 0.5405, 0.4995, 0.959, 1.002, 0.975]): _vg.add([_i], _w, 'REPLACE')
_vg = ob_cylinder_006.vertex_groups.new(name='Bone.021')
_vg = ob_cylinder_006.vertex_groups.new(name='Bone.024')
_vg = ob_cylinder_006.vertex_groups.new(name='Bone.025')
_vg = ob_cylinder_006.vertex_groups.new(name='Bone.026')
_vg = ob_cylinder_006.vertex_groups.new(name='Bone.027')
_vg = ob_cylinder_006.vertex_groups.new(name='Bone.028')
_vg = ob_cylinder_006.vertex_groups.new(name='Bone.029')
_vg = ob_cylinder_006.vertex_groups.new(name='Bone.036')
_vg = ob_cylinder_006.vertex_groups.new(name='Bone.030')
_vg = ob_cylinder_006.vertex_groups.new(name='Bone.031')
_vg = ob_cylinder_006.vertex_groups.new(name='Bone.032')
_vg = ob_cylinder_006.vertex_groups.new(name='Bone.033')
_vg = ob_cylinder_006.vertex_groups.new(name='Bone.034')
_vg = ob_cylinder_006.vertex_groups.new(name='Bone.035')
_vg = ob_cylinder_006.vertex_groups.new(name='Bone.022')
_vg = ob_cylinder_006.vertex_groups.new(name='Bone.023')
_vg = ob_cylinder_006.vertex_groups.new(name='Bone.037')
_vg = ob_cylinder_006.vertex_groups.new(name='Bone.038')
_vg = ob_cylinder_006.vertex_groups.new(name='Bone.039')
_vg = ob_cylinder_006.vertex_groups.new(name='Bone.040')
_vg = ob_cylinder_006.vertex_groups.new(name='Bone.041')
_vg = ob_cylinder_006.vertex_groups.new(name='Bone.042')
_vg = ob_cylinder_006.vertex_groups.new(name='Bone.043')
_vg = ob_cylinder_006.vertex_groups.new(name='Bone.044')
_vg = ob_cylinder_006.vertex_groups.new(name='Bone.045')
_vg = ob_cylinder_006.vertex_groups.new(name='Bone.046')
_vg = ob_cylinder_006.vertex_groups.new(name='Bone.047')
_vg = ob_cylinder_006.vertex_groups.new(name='Bone.048')
_vg = ob_cylinder_006.vertex_groups.new(name='Bone.049')
_vg = ob_cylinder_006.vertex_groups.new(name='Bone.050')
_vg = ob_cylinder_006.vertex_groups.new(name='Bone.051')
_vg = ob_cylinder_006.vertex_groups.new(name='Bone.052')
_vg = ob_cylinder_006.vertex_groups.new(name='Bone.053')
_vg = ob_cylinder_006.vertex_groups.new(name='Bone.054')
_m = ob_cylinder_006.modifiers.new('Armature', 'ARMATURE')
_m.object = ob_armature
ob_cylinder_005.parent = ob_armature
ob_cylinder_005.matrix_parent_inverse = Matrix(((1.0, 0.0, 0.0, 0.0), (0.0, 1.0, 0.0, 0.0), (0.0, 0.0, 1.0, -0.3812), (0.0, 0.0, 0.0, 1.0)))
ob_cylinder_005.location = (0.0, 0.0, 0.0)
ob_cylinder_005.scale = (0.3031, 0.3031, 0.3031)
ob_cylinder_005.lineart.crease_threshold = 0.0
_vg = ob_cylinder_005.vertex_groups.new(name='Bone')
_vg = ob_cylinder_005.vertex_groups.new(name='Bone.002')
_vg = ob_cylinder_005.vertex_groups.new(name='Bone.001')
_vg = ob_cylinder_005.vertex_groups.new(name='Bone.003')
_vg = ob_cylinder_005.vertex_groups.new(name='Bone.004')
_vg = ob_cylinder_005.vertex_groups.new(name='Bone.005')
_vg = ob_cylinder_005.vertex_groups.new(name='Bone.007')
_vg = ob_cylinder_005.vertex_groups.new(name='Bone.010')
_vg = ob_cylinder_005.vertex_groups.new(name='Bone.009')
_vg = ob_cylinder_005.vertex_groups.new(name='Bone.006')
_vg = ob_cylinder_005.vertex_groups.new(name='Bone.008')
_vg = ob_cylinder_005.vertex_groups.new(name='Bone.012')
_vg = ob_cylinder_005.vertex_groups.new(name='Bone.011')
_vg = ob_cylinder_005.vertex_groups.new(name='Bone.013')
_vg = ob_cylinder_005.vertex_groups.new(name='Bone.015')
_vg = ob_cylinder_005.vertex_groups.new(name='Bone.017')
for _i, _w in zip([0, 1, 2, 3, 4, 5, 6, 7, 8, 9, 10, 11, 12, 13, 14, 15, 16, 18], [0.9076, 0.7953, 0.9395, 0.8878, 0.8511, 0.8126, 0.8727, 0.8552, 0.7361, 0.2339, 0.5998, 0.5395, 0.5387, 0.2135, 0.5304, 0.5382, 0.06575, 0.008648]): _vg.add([_i], _w, 'REPLACE')
_vg = ob_cylinder_005.vertex_groups.new(name='Bone.019')
for _i, _w in zip([0, 1, 2, 3, 4, 5, 6, 7, 8, 9, 10, 11, 12, 13, 14, 15, 16, 17, 18], [0.09241, 0.2047, 0.06036, 0.1122, 0.1489, 0.1874, 0.1273, 0.1448, 0.2639, 0.7661, 0.4001, 0.4605, 0.4613, 0.7865, 0.4696, 0.4618, 0.9342, 1.01, 0.9707]): _vg.add([_i], _w, 'REPLACE')
_vg = ob_cylinder_005.vertex_groups.new(name='Bone.014')
_vg = ob_cylinder_005.vertex_groups.new(name='Bone.016')
_vg = ob_cylinder_005.vertex_groups.new(name='Bone.018')
for _i, _w in zip([19, 20, 21, 22, 23, 24, 25, 26, 27, 28, 29, 30, 31, 32, 33, 34, 35, 36, 37, 39], [0.9435, 0.9742, 0.9082, 0.7977, 0.9399, 0.8879, 0.8519, 0.8124, 0.8727, 0.856, 0.7375, 0.2446, 0.6023, 0.5391, 0.5385, 0.2128, 0.5303, 0.538, 0.06536, 0.0094]): _vg.add([_i], _w, 'REPLACE')
_vg = ob_cylinder_005.vertex_groups.new(name='Bone.020')
for _i, _w in zip([19, 20, 21, 22, 23, 24, 25, 26, 27, 28, 29, 30, 31, 32, 33, 34, 35, 36, 37, 38, 39], [0.05636, 0.001349, 0.09177, 0.2022, 0.05995, 0.112, 0.1481, 0.1876, 0.1272, 0.1439, 0.2625, 0.7554, 0.3976, 0.4609, 0.4615, 0.7872, 0.4697, 0.462, 0.9346, 1.009, 0.9703]): _vg.add([_i], _w, 'REPLACE')
_vg = ob_cylinder_005.vertex_groups.new(name='Bone.021')
_vg = ob_cylinder_005.vertex_groups.new(name='Bone.024')
_vg = ob_cylinder_005.vertex_groups.new(name='Bone.025')
_vg = ob_cylinder_005.vertex_groups.new(name='Bone.026')
_vg = ob_cylinder_005.vertex_groups.new(name='Bone.027')
_vg = ob_cylinder_005.vertex_groups.new(name='Bone.028')
_vg = ob_cylinder_005.vertex_groups.new(name='Bone.029')
_vg = ob_cylinder_005.vertex_groups.new(name='Bone.036')
_vg = ob_cylinder_005.vertex_groups.new(name='Bone.030')
_vg = ob_cylinder_005.vertex_groups.new(name='Bone.031')
_vg = ob_cylinder_005.vertex_groups.new(name='Bone.032')
_vg = ob_cylinder_005.vertex_groups.new(name='Bone.033')
_vg = ob_cylinder_005.vertex_groups.new(name='Bone.034')
_vg = ob_cylinder_005.vertex_groups.new(name='Bone.035')
_vg = ob_cylinder_005.vertex_groups.new(name='Bone.022')
_vg = ob_cylinder_005.vertex_groups.new(name='Bone.023')
_vg = ob_cylinder_005.vertex_groups.new(name='Bone.037')
_vg = ob_cylinder_005.vertex_groups.new(name='Bone.038')
_vg = ob_cylinder_005.vertex_groups.new(name='Bone.039')
_vg = ob_cylinder_005.vertex_groups.new(name='Bone.040')
_vg = ob_cylinder_005.vertex_groups.new(name='Bone.041')
_vg = ob_cylinder_005.vertex_groups.new(name='Bone.042')
_vg = ob_cylinder_005.vertex_groups.new(name='Bone.043')
_vg = ob_cylinder_005.vertex_groups.new(name='Bone.044')
_vg = ob_cylinder_005.vertex_groups.new(name='Bone.045')
_vg = ob_cylinder_005.vertex_groups.new(name='Bone.046')
_vg = ob_cylinder_005.vertex_groups.new(name='Bone.047')
_vg = ob_cylinder_005.vertex_groups.new(name='Bone.048')
_vg = ob_cylinder_005.vertex_groups.new(name='Bone.049')
_vg = ob_cylinder_005.vertex_groups.new(name='Bone.050')
_vg = ob_cylinder_005.vertex_groups.new(name='Bone.051')
_vg = ob_cylinder_005.vertex_groups.new(name='Bone.052')
_vg = ob_cylinder_005.vertex_groups.new(name='Bone.053')
_vg = ob_cylinder_005.vertex_groups.new(name='Bone.054')
_m = ob_cylinder_005.modifiers.new('Armature', 'ARMATURE')
_m.object = ob_armature
ob_cylinder_004.parent = ob_armature
ob_cylinder_004.matrix_parent_inverse = Matrix(((1.0, 0.0, 0.0, 0.0), (0.0, 1.0, 0.0, 0.0), (0.0, 0.0, 1.0, -0.3812), (0.0, 0.0, 0.0, 1.0)))
ob_cylinder_004.location = (0.0, 0.0, 0.0)
ob_cylinder_004.scale = (0.3031, 0.3031, 0.3031)
ob_cylinder_004.lineart.crease_threshold = 0.0
_vg = ob_cylinder_004.vertex_groups.new(name='Bone')
for _i, _w in zip([45, 46, 47, 48, 49, 50, 51, 52, 53, 54, 55, 56, 57, 58, 102, 103, 104, 105, 106, 107, 108, 109, 110, 111, 112, 113, 114, 115], [0.06726, 0.04251, 0.7463, 0.3105, 0.155, 0.05763, 0.1572, 0.07541, 0.5988, 0.7067, 0.3174, 0.6422, 0.8097, 0.8002, 0.0671, 0.03991, 0.7358, 0.3103, 0.1551, 0.05672, 0.101, 0.0657, 0.5959, 0.6958, 0.3193, 0.6426, 0.8098, 0.7964]): _vg.add([_i], _w, 'REPLACE')
_vg = ob_cylinder_004.vertex_groups.new(name='Bone.002')
for _i, _w in zip([47, 53, 54, 55, 56, 57, 58, 104, 110, 111, 112, 113, 114, 115], [0.01088, 0.05383, 0.05188, 0.02736, 0.03085, 0.02734, 0.07969, 0.009871, 0.05408, 0.05143, 0.02817, 0.03107, 0.02741, 0.07948]): _vg.add([_i], _w, 'REPLACE')
_vg = ob_cylinder_004.vertex_groups.new(name='Bone.001')
_vg = ob_cylinder_004.vertex_groups.new(name='Bone.003')
_vg = ob_cylinder_004.vertex_groups.new(name='Bone.004')
_vg = ob_cylinder_004.vertex_groups.new(name='Bone.005')
_vg = ob_cylinder_004.vertex_groups.new(name='Bone.007')
_vg = ob_cylinder_004.vertex_groups.new(name='Bone.010')
_vg = ob_cylinder_004.vertex_groups.new(name='Bone.009')
_vg = ob_cylinder_004.vertex_groups.new(name='Bone.006')
_vg = ob_cylinder_004.vertex_groups.new(name='Bone.008')
_vg = ob_cylinder_004.vertex_groups.new(name='Bone.012')
_vg = ob_cylinder_004.vertex_groups.new(name='Bone.011')
_vg = ob_cylinder_004.vertex_groups.new(name='Bone.013')
for _i, _w in zip([41, 42, 43, 44, 45, 46, 47, 48, 49, 50, 51, 52, 53, 54, 55, 56, 57, 58, 102, 105, 106, 114], [0.08384, 0.08806, 0.06984, 0.06677, 0.06752, 0.02823, 0.1484, 0.32, 0.7016, 0.8135, 0.6931, 0.8048, 0.2441, 0.1806, 0.3886, 0.2399, 0.09273, 0.06634, 0.0601, 0.2871, 0.03561, 0.007708]): _vg.add([_i], _w, 'REPLACE')
_vg = ob_cylinder_004.vertex_groups.new(name='Bone.015')
for _i, _w in zip([18, 19, 25, 26, 27, 28, 29, 30, 31, 32, 33, 34, 35, 36, 37, 38, 39, 40, 41, 42, 43, 44, 45, 46, 47, 48, 49, 50, 51, 52, 53, 54, 55, 56, 57, 58], [0.03836, 0.05406, 0.008822, 0.04218, 0.06196, 0.0612, 0.9425, 0.9378, 0.9475, 0.9365, 0.9251, 0.9294, 0.9876, 0.9836, 0.989, 0.985, 0.973, 0.9709, 0.9054, 0.8969, 0.9193, 0.9018, 0.8041, 0.8928, 0.05377, 0.0812, 0.09252, 0.1158, 0.1381, 0.1115, 0.08935, 0.04185, 0.2466, 0.07, 0.002436, 0.003822]): _vg.add([_i], _w, 'REPLACE')
_vg = ob_cylinder_004.vertex_groups.new(name='Bone.017')
for _i, _w in zip([0, 1, 2, 3, 4, 5, 6, 7, 8, 9, 10, 11, 12, 13, 14, 15, 16, 17, 18, 19, 20, 21, 22, 23, 24, 25, 26, 27, 28, 29, 30, 31, 32, 33, 34], [0.9847, 0.9977, 0.9908, 0.9987, 0.9953, 0.999, 0.9816, 0.9972, 0.9431, 0.9959, 0.9741, 0.9968, 0.9377, 0.9076, 0.7953, 0.9395, 0.8878, 0.8511, 0.9558, 0.9459, 0.8126, 0.8727, 0.8552, 0.7361, 0.5998, 0.9706, 0.9538, 0.9379, 0.9387, 0.05699, 0.06163, 0.05202, 0.0627, 0.07353, 0.06927]): _vg.add([_i], _w, 'REPLACE')
_vg = ob_cylinder_004.vertex_groups.new(name='Bone.019')
for _i, _w in zip([8, 10, 12, 13, 14, 15, 16, 17, 20, 21, 22, 23, 24], [0.05672, 0.001534, 0.0623, 0.09241, 0.2047, 0.06036, 0.1122, 0.1489, 0.1874, 0.1273, 0.1448, 0.2639, 0.4001]): _vg.add([_i], _w, 'REPLACE')
_vg = ob_cylinder_004.vertex_groups.new(name='Bone.014')
for _i, _w in zip([45, 48, 49, 57, 98, 99, 100, 101, 102, 103, 104, 105, 106, 107, 108, 109, 110, 111, 112, 113, 114, 115], [0.06008, 0.2871, 0.03547, 0.007693, 0.07558, 0.0607, 0.06842, 0.06635, 0.06672, 0.01687, 0.1016, 0.3192, 0.6997, 0.8079, 0.4448, 0.7617, 0.2274, 0.1312, 0.3831, 0.2383, 0.09221, 0.04743]): _vg.add([_i], _w, 'REPLACE')
_vg = ob_cylinder_004.vertex_groups.new(name='Bone.016')
for _i, _w in zip([77, 78, 82, 83, 84, 85, 86, 87, 88, 89, 90, 91, 92, 93, 94, 95, 96, 97, 98, 99, 100, 101, 102, 103, 104, 105, 106, 107, 108, 109, 110, 111, 112, 113, 114, 115], [0.03825, 0.05397, 0.008937, 0.04237, 0.06201, 0.06116, 0.9426, 0.938, 0.9474, 0.9364, 0.9251, 0.9296, 0.9885, 0.9864, 0.9892, 0.9851, 0.9733, 0.9726, 0.9157, 0.9309, 0.9211, 0.9023, 0.805, 0.8999, 0.1119, 0.08212, 0.09418, 0.1223, 0.4467, 0.165, 0.1091, 0.1072, 0.25, 0.07114, 0.003261, 0.04756]): _vg.add([_i], _w, 'REPLACE')
_vg = ob_cylinder_004.vertex_groups.new(name='Bone.018')
for _i, _w in zip([59, 60, 61, 62, 63, 64, 65, 66, 67, 68, 69, 70, 71, 72, 73, 74, 75, 76, 77, 78, 79, 80, 81, 82, 83, 84, 85, 86, 87, 88, 89, 90, 91], [0.9848, 0.9977, 0.9909, 0.9987, 0.9953, 0.999, 0.9817, 0.9972, 0.9435, 0.9959, 0.9742, 0.9968, 0.9382, 0.9082, 0.7977, 0.9399, 0.8879, 0.8519, 0.9558, 0.946, 0.8727, 0.856, 0.7375, 0.9705, 0.9537, 0.9378, 0.9387, 0.05692, 0.06152, 0.0521, 0.06282, 0.07358, 0.06922]): _vg.add([_i], _w, 'REPLACE')
_vg = ob_cylinder_004.vertex_groups.new(name='Bone.020')
for _i, _w in zip([67, 69, 71, 72, 73, 74, 75, 76, 79, 80, 81], [0.05636, 0.001349, 0.0618, 0.09177, 0.2022, 0.05995, 0.112, 0.1481, 0.1272, 0.1439, 0.2625]): _vg.add([_i], _w, 'REPLACE')
_vg = ob_cylinder_004.vertex_groups.new(name='Bone.021')
_vg = ob_cylinder_004.vertex_groups.new(name='Bone.024')
_vg = ob_cylinder_004.vertex_groups.new(name='Bone.025')
_vg = ob_cylinder_004.vertex_groups.new(name='Bone.026')
_vg = ob_cylinder_004.vertex_groups.new(name='Bone.027')
_vg = ob_cylinder_004.vertex_groups.new(name='Bone.028')
_vg = ob_cylinder_004.vertex_groups.new(name='Bone.029')
_vg = ob_cylinder_004.vertex_groups.new(name='Bone.036')
_vg = ob_cylinder_004.vertex_groups.new(name='Bone.030')
_vg = ob_cylinder_004.vertex_groups.new(name='Bone.031')
_vg = ob_cylinder_004.vertex_groups.new(name='Bone.032')
_vg = ob_cylinder_004.vertex_groups.new(name='Bone.033')
_vg = ob_cylinder_004.vertex_groups.new(name='Bone.034')
_vg = ob_cylinder_004.vertex_groups.new(name='Bone.035')
_vg = ob_cylinder_004.vertex_groups.new(name='Bone.022')
_vg = ob_cylinder_004.vertex_groups.new(name='Bone.023')
_vg = ob_cylinder_004.vertex_groups.new(name='Bone.037')
_vg = ob_cylinder_004.vertex_groups.new(name='Bone.038')
_vg = ob_cylinder_004.vertex_groups.new(name='Bone.039')
_vg = ob_cylinder_004.vertex_groups.new(name='Bone.040')
_vg = ob_cylinder_004.vertex_groups.new(name='Bone.041')
_vg = ob_cylinder_004.vertex_groups.new(name='Bone.042')
_vg = ob_cylinder_004.vertex_groups.new(name='Bone.043')
_vg = ob_cylinder_004.vertex_groups.new(name='Bone.044')
_vg = ob_cylinder_004.vertex_groups.new(name='Bone.045')
_vg = ob_cylinder_004.vertex_groups.new(name='Bone.046')
_vg = ob_cylinder_004.vertex_groups.new(name='Bone.047')
_vg = ob_cylinder_004.vertex_groups.new(name='Bone.048')
_vg = ob_cylinder_004.vertex_groups.new(name='Bone.049')
_vg = ob_cylinder_004.vertex_groups.new(name='Bone.050')
_vg = ob_cylinder_004.vertex_groups.new(name='Bone.051')
_vg = ob_cylinder_004.vertex_groups.new(name='Bone.052')
_vg = ob_cylinder_004.vertex_groups.new(name='Bone.053')
_vg = ob_cylinder_004.vertex_groups.new(name='Bone.054')
_m = ob_cylinder_004.modifiers.new('Armature', 'ARMATURE')
_m.object = ob_armature
ob_cylinder_003.parent = ob_armature
ob_cylinder_003.matrix_parent_inverse = Matrix(((1.0, 0.0, 0.0, 0.0), (0.0, 1.0, 0.0, 0.0), (0.0, 0.0, 1.0, -0.3812), (0.0, 0.0, 0.0, 1.0)))
ob_cylinder_003.location = (0.0, 0.0, 0.0)
ob_cylinder_003.scale = (0.3031, 0.3031, 0.3031)
ob_cylinder_003.lineart.crease_threshold = 0.0
_vg = ob_cylinder_003.vertex_groups.new(name='Bone')
for _i, _w in zip([0, 1, 2, 3, 4, 5, 6, 7, 8, 9, 10, 11, 12, 13, 14, 15, 16, 17, 18, 19, 20, 21, 22, 43, 44, 47, 48, 49, 50, 51, 52, 53, 54, 55, 56, 57, 58, 59, 60, 61, 62, 63, 64, 65, 66, 67, 68, 69, 70, 93, 94], [0.5988, 0.7067, 0.3174, 0.6422, 0.8097, 0.8002, 0.6753, 0.6943, 0.6564, 0.7285, 0.7288, 0.5662, 0.1683, 0.146, 0.1667, 0.1901, 0.1366, 0.01986, 0.01411, 0.02158, 0.04015, 0.03423, 0.01553, 0.09282, 0.09427, 0.5959, 0.6958, 0.3193, 0.6426, 0.8098, 0.7964, 0.674, 0.692, 0.6564, 0.7285, 0.7289, 0.5645, 0.1672, 0.1475, 0.1665, 0.1901, 0.1726, 0.1368, 0.01942, 0.01371, 0.02094, 0.03992, 0.03417, 0.01547, 0.08919, 0.09229]): _vg.add([_i], _w, 'REPLACE')
_vg = ob_cylinder_003.vertex_groups.new(name='Bone.002')
for _i, _w in zip([0, 1, 2, 3, 4, 5, 6, 7, 8, 9, 10, 11, 12, 13, 14, 15, 16, 17, 18, 19, 20, 21, 22, 23, 24, 25, 26, 27, 28, 32, 33, 43, 44, 45, 46, 47, 48, 49, 50, 51, 52, 53, 54, 55, 56, 57, 58, 59, 60, 61, 62, 63, 64, 65, 66, 67, 68, 69, 70, 71, 72, 73, 74, 75, 76, 80, 81, 93, 94, 95, 96], [0.05383, 0.05188, 0.02736, 0.03085, 0.02734, 0.07969, 0.1834, 0.1892, 0.173, 0.1648, 0.1961, 0.3012, 0.6369, 0.6739, 0.6537, 0.7077, 0.6767, 0.2099, 0.1619, 0.3019, 0.6275, 0.7508, 0.1633, 0.03144, 0.02167, 0.06933, 0.1241, 0.1431, 0.01231, 0.01191, 0.03374, 0.5042, 0.4926, 0.1001, 0.09788, 0.05408, 0.05143, 0.02817, 0.03107, 0.02741, 0.07948, 0.1848, 0.1891, 0.1734, 0.165, 0.1962, 0.301, 0.644, 0.6717, 0.6554, 0.7083, 0.7513, 0.6762, 0.2173, 0.1665, 0.3048, 0.6285, 0.7511, 0.1647, 0.03387, 0.02343, 0.06999, 0.1243, 0.1432, 0.01329, 0.01207, 0.03384, 0.526, 0.5049, 0.105, 0.1008]): _vg.add([_i], _w, 'REPLACE')
_vg = ob_cylinder_003.vertex_groups.new(name='Bone.001')
for _i, _w in zip([6, 7, 8, 11, 12, 13, 14, 15, 16, 17, 18, 19, 20, 21, 22, 23, 24, 25, 26, 27, 28, 29, 30, 31, 32, 33, 34, 36, 38, 43, 44, 45, 46, 53, 54, 55, 58, 59, 60, 61, 62, 63, 64, 65, 66, 67, 68, 69, 70, 71, 72, 73, 74, 75, 76, 77, 78, 79, 80, 81, 82, 84, 86, 87, 88, 93, 94, 95, 96], [0.03428, 0.03738, 0.01308, 0.07227, 0.1566, 0.1536, 0.1345, 0.06778, 0.1645, 0.6692, 0.7491, 0.5942, 0.2833, 0.1776, 0.7696, 0.346, 0.6784, 0.5858, 0.6885, 0.747, 0.86, 0.03649, 0.2175, 0.05591, 0.271, 0.7075, 0.7539, 0.1825, 0.1304, 0.3512, 0.3614, 0.6782, 0.7134, 0.03178, 0.0364, 0.01231, 0.07191, 0.1508, 0.1528, 0.1329, 0.06725, 0.05222, 0.1641, 0.6559, 0.7465, 0.5906, 0.2821, 0.1772, 0.7686, 0.339, 0.6736, 0.5841, 0.6879, 0.7467, 0.8589, 0.0353, 0.2164, 0.05575, 0.2708, 0.7074, 0.7534, 0.1822, 0.1304, 0.5023, 0.5584, 0.3349, 0.3516, 0.6558, 0.7137]): _vg.add([_i], _w, 'REPLACE')
_vg = ob_cylinder_003.vertex_groups.new(name='Bone.003')
for _i, _w in zip([88], [0.03311]): _vg.add([_i], _w, 'REPLACE')
_vg = ob_cylinder_003.vertex_groups.new(name='Bone.004')
for _i, _w in zip([88], [0.006102]): _vg.add([_i], _w, 'REPLACE')
_vg = ob_cylinder_003.vertex_groups.new(name='Bone.005')
for _i, _w in zip([17, 18, 19, 20, 22, 23, 24, 25, 26, 27, 28, 29, 30, 31, 32, 33, 34, 35, 36, 37, 38, 39, 40, 41, 42, 43, 44, 45, 46, 81, 82, 84, 86, 87, 88], [0.07093, 0.04419, 0.03779, 0.006111, 0.0026, 0.5495, 0.2542, 0.2181, 0.1351, 0.07306, 0.08231, 0.8269, 0.726, 0.4871, 0.5467, 0.1783, 0.163, 0.8435, 0.7156, 0.8406, 0.778, 0.1498, 0.1183, 0.07832, 0.08526, 0.018, 0.01178, 0.1824, 0.1524, 0.02417, 0.04187, 0.04305, 0.03347, 0.2274, 0.1806]): _vg.add([_i], _w, 'REPLACE')
_vg = ob_cylinder_003.vertex_groups.new(name='Bone.007')
for _i, _w in zip([23, 25, 26, 29, 30, 31, 32, 33, 35, 37, 38, 39, 40, 41, 42], [0.05405, 0.1157, 0.0225, 0.1236, 0.01918, 0.4481, 0.1332, 0.00547, 0.1254, 0.129, 0.01356, 0.8413, 0.8724, 0.9077, 0.9068]): _vg.add([_i], _w, 'REPLACE')
_vg = ob_cylinder_003.vertex_groups.new(name='Bone.010')
_vg = ob_cylinder_003.vertex_groups.new(name='Bone.009')
_vg = ob_cylinder_003.vertex_groups.new(name='Bone.006')
for _i, _w in zip([33, 34, 36, 38, 65, 66, 67, 68, 70, 71, 72, 73, 74, 75, 76, 77, 78, 79, 80, 81, 82, 83, 84, 85, 86, 87, 88, 89, 90, 91, 92, 93, 94, 95, 96], [0.02417, 0.0419, 0.04307, 0.03347, 0.07659, 0.04074, 0.03965, 0.006758, 0.001704, 0.5561, 0.2581, 0.2194, 0.1354, 0.0732, 0.08296, 0.8275, 0.7269, 0.4872, 0.5468, 0.1784, 0.1634, 0.8436, 0.7158, 0.8406, 0.778, 0.2275, 0.1806, 0.1498, 0.1183, 0.07834, 0.08531, 0.01505, 0.01081, 0.1983, 0.1498]): _vg.add([_i], _w, 'REPLACE')
_vg = ob_cylinder_003.vertex_groups.new(name='Bone.008')
for _i, _w in zip([71, 73, 74, 77, 78, 79, 80, 81, 83, 85, 86, 89, 90, 91, 92], [0.05325, 0.1156, 0.02244, 0.1235, 0.01916, 0.4481, 0.1332, 0.005461, 0.1254, 0.129, 0.01356, 0.8413, 0.8724, 0.9077, 0.9068]): _vg.add([_i], _w, 'REPLACE')
_vg = ob_cylinder_003.vertex_groups.new(name='Bone.012')
_vg = ob_cylinder_003.vertex_groups.new(name='Bone.011')
_vg = ob_cylinder_003.vertex_groups.new(name='Bone.013')
for _i, _w in zip([0, 1, 2, 3, 4, 5, 6, 7, 8, 9, 10, 11, 51], [0.2441, 0.1806, 0.3886, 0.2399, 0.09273, 0.06634, 0.06837, 0.05237, 0.08758, 0.06283, 0.02558, 0.0265, 0.007708]): _vg.add([_i], _w, 'REPLACE')
_vg = ob_cylinder_003.vertex_groups.new(name='Bone.015')
for _i, _w in zip([0, 1, 2, 3, 4, 5, 6, 8], [0.08935, 0.04185, 0.2466, 0.07, 0.002436, 0.003822, 0.001454, 0.04375]): _vg.add([_i], _w, 'REPLACE')
_vg = ob_cylinder_003.vertex_groups.new(name='Bone.017')
_vg = ob_cylinder_003.vertex_groups.new(name='Bone.019')
_vg = ob_cylinder_003.vertex_groups.new(name='Bone.014')
for _i, _w in zip([4, 47, 48, 49, 50, 51, 52, 53, 54, 55, 56, 57, 58], [0.007693, 0.2274, 0.1312, 0.3831, 0.2383, 0.09221, 0.04743, 0.06221, 0.03106, 0.0852, 0.06199, 0.02482, 0.008084]): _vg.add([_i], _w, 'REPLACE')
_vg = ob_cylinder_003.vertex_groups.new(name='Bone.016')
for _i, _w in zip([47, 48, 49, 50, 51, 52, 53, 54, 55, 58], [0.1091, 0.1072, 0.25, 0.07114, 0.003261, 0.04756, 0.01618, 0.01121, 0.04839, 0.00264]): _vg.add([_i], _w, 'REPLACE')
_vg = ob_cylinder_003.vertex_groups.new(name='Bone.018')
_vg = ob_cylinder_003.vertex_groups.new(name='Bone.020')
_vg = ob_cylinder_003.vertex_groups.new(name='Bone.021')
_vg = ob_cylinder_003.vertex_groups.new(name='Bone.024')
_vg = ob_cylinder_003.vertex_groups.new(name='Bone.025')
_vg = ob_cylinder_003.vertex_groups.new(name='Bone.026')
_vg = ob_cylinder_003.vertex_groups.new(name='Bone.027')
_vg = ob_cylinder_003.vertex_groups.new(name='Bone.028')
_vg = ob_cylinder_003.vertex_groups.new(name='Bone.029')
_vg = ob_cylinder_003.vertex_groups.new(name='Bone.036')
_vg = ob_cylinder_003.vertex_groups.new(name='Bone.030')
_vg = ob_cylinder_003.vertex_groups.new(name='Bone.031')
_vg = ob_cylinder_003.vertex_groups.new(name='Bone.032')
_vg = ob_cylinder_003.vertex_groups.new(name='Bone.033')
_vg = ob_cylinder_003.vertex_groups.new(name='Bone.034')
_vg = ob_cylinder_003.vertex_groups.new(name='Bone.035')
_vg = ob_cylinder_003.vertex_groups.new(name='Bone.022')
_vg = ob_cylinder_003.vertex_groups.new(name='Bone.023')
_vg = ob_cylinder_003.vertex_groups.new(name='Bone.037')
_vg = ob_cylinder_003.vertex_groups.new(name='Bone.038')
_vg = ob_cylinder_003.vertex_groups.new(name='Bone.039')
_vg = ob_cylinder_003.vertex_groups.new(name='Bone.040')
_vg = ob_cylinder_003.vertex_groups.new(name='Bone.041')
_vg = ob_cylinder_003.vertex_groups.new(name='Bone.042')
_vg = ob_cylinder_003.vertex_groups.new(name='Bone.043')
_vg = ob_cylinder_003.vertex_groups.new(name='Bone.044')
_vg = ob_cylinder_003.vertex_groups.new(name='Bone.045')
_vg = ob_cylinder_003.vertex_groups.new(name='Bone.046')
_vg = ob_cylinder_003.vertex_groups.new(name='Bone.047')
_vg = ob_cylinder_003.vertex_groups.new(name='Bone.048')
_vg = ob_cylinder_003.vertex_groups.new(name='Bone.049')
_vg = ob_cylinder_003.vertex_groups.new(name='Bone.050')
_vg = ob_cylinder_003.vertex_groups.new(name='Bone.051')
_vg = ob_cylinder_003.vertex_groups.new(name='Bone.052')
_vg = ob_cylinder_003.vertex_groups.new(name='Bone.053')
_vg = ob_cylinder_003.vertex_groups.new(name='Bone.054')
_m = ob_cylinder_003.modifiers.new('Armature', 'ARMATURE')
_m.object = ob_armature
ob_cylinder_002.parent = ob_armature
ob_cylinder_002.matrix_parent_inverse = Matrix(((1.0, 0.0, 0.0, 0.0), (0.0, 1.0, 0.0, 0.0), (0.0, 0.0, 1.0, -0.3812), (0.0, 0.0, 0.0, 1.0)))
ob_cylinder_002.location = (0.0, 0.0, 0.0)
ob_cylinder_002.scale = (0.3031, 0.3031, 0.3031)
ob_cylinder_002.lineart.crease_threshold = 0.0
_vg = ob_cylinder_002.vertex_groups.new(name='Bone')
_vg = ob_cylinder_002.vertex_groups.new(name='Bone.002')
_vg = ob_cylinder_002.vertex_groups.new(name='Bone.001')
_vg = ob_cylinder_002.vertex_groups.new(name='Bone.003')
for _i, _w in zip([0, 1, 2, 3, 4, 5, 6, 7, 8, 9, 10, 11, 12, 13, 14, 15, 16, 17, 18, 19, 20, 21, 28, 29, 30, 31, 41, 42, 43, 44, 45, 55, 56, 57, 58, 59, 69, 70, 71, 72, 73, 83, 84, 85, 86, 87, 97, 98, 99, 100, 101, 110, 111, 112, 113, 114, 124, 125, 135, 136, 147, 148, 157, 158, 159, 160, 161, 171, 172, 173, 174, 175, 185, 186, 187, 188, 189, 199, 200, 201, 202, 203, 213, 214, 215, 216, 217, 227, 228, 229, 230, 231, 235], [0.4608, 0.4584, 0.4556, 0.4335, 0.3914, 0.151, 0.318, 0.0389, 0.08154, 0.1324, 0.03063, 0.02812, 0.02954, 0.03453, 0.07567, 0.1213, 0.1397, 0.2298, 0.2734, 0.3504, 0.4601, 0.4643, 0.0228, 0.05707, 0.1534, 0.2972, 0.02024, 0.05473, 0.08901, 0.1462, 0.2959, 0.01759, 0.05234, 0.08467, 0.1408, 0.3186, 0.01507, 0.04901, 0.07826, 0.1292, 0.3008, 0.01439, 0.04673, 0.07546, 0.1253, 0.2872, 0.01826, 0.05057, 0.07828, 0.1322, 0.2906, 0.004976, 0.02815, 0.05516, 0.07898, 0.1343, 0.01446, 0.02915, 0.008598, 0.0204, 0.01197, 0.02554, 0.002812, 0.02433, 0.0518, 0.07351, 0.128, 0.01799, 0.05066, 0.0794, 0.1233, 0.2188, 0.0162, 0.04985, 0.07828, 0.1301, 0.2376, 0.01685, 0.05087, 0.08047, 0.1349, 0.311, 0.021, 0.05504, 0.08924, 0.1473, 0.3633, 0.02387, 0.05827, 0.09703, 0.1659, 0.3045, 0.09363]): _vg.add([_i], _w, 'REPLACE')
_vg = ob_cylinder_002.vertex_groups.new(name='Bone.004')
for _i, _w in zip([0, 1, 2, 3, 4, 5, 6, 7, 8, 9, 10, 11, 12, 13, 14, 15, 16, 17, 18, 19, 20, 21, 22, 23, 24, 25, 26, 27, 28, 29, 30, 31, 32, 33, 34, 35, 36, 37, 38, 39, 40, 41, 42, 43, 44, 45, 46, 47, 48, 49, 50, 51, 52, 53, 54, 55, 56, 57, 58, 59, 60, 61, 62, 63, 64, 65, 66, 67, 68, 69, 70, 71, 72, 73, 74, 75, 76, 77, 78, 79, 80, 81, 82, 83, 84, 85, 86, 87, 88, 89, 90, 91, 92, 93, 94, 95, 96, 97, 98, 99, 100, 101, 102, 103, 104, 105, 106, 107, 108, 109, 110, 111, 112, 113, 114, 115, 116, 117, 118, 119, 120, 121, 122, 123, 124, 125, 126, 127, 128, 129, 130, 131, 132, 133, 134, 135, 136, 137, 138, 139, 140, 141, 142, 143, 144, 145, 146, 147, 148, 149, 150, 151, 152, 153, 154, 155, 156, 157, 158, 159, 160, 161, 162, 163, 164, 165, 166, 167, 168, 169, 170, 171, 172, 173, 174, 175, 176, 177, 178, 179, 180, 181, 182, 183, 184, 185, 186, 187, 188, 189, 190, 191, 192, 193, 194, 195, 196, 197, 198, 199, 200, 201, 202, 203, 204, 205, 206, 207, 208, 209, 210, 211, 212, 213, 214, 215, 216, 217, 218, 219, 220, 221, 222, 223, 224, 225, 226, 227, 228, 229, 230, 231, 232, 233, 234, 235, 236, 237, 238, 239, 240, 241, 242], [0.5392, 0.5416, 0.5444, 0.5665, 0.6086, 0.849, 0.682, 0.9555, 0.9185, 0.8676, 0.9597, 0.9609, 0.9602, 0.9577, 0.9243, 0.8787, 0.8603, 0.7702, 0.7266, 0.6496, 0.5399, 0.5357, 0.9996, 0.9993, 0.9985, 0.9957, 0.9934, 0.9847, 0.9636, 0.9429, 0.8466, 0.7028, 0.9996, 0.9993, 0.9985, 0.9974, 0.9957, 0.9934, 0.9901, 0.985, 0.9771, 0.9649, 0.9453, 0.911, 0.8538, 0.7041, 0.9996, 0.9991, 0.9984, 0.9972, 0.9955, 0.9933, 0.99, 0.9852, 0.9778, 0.9662, 0.9477, 0.9153, 0.8592, 0.6814, 0.9995, 0.999, 0.9983, 0.997, 0.9951, 0.993, 0.9898, 0.9851, 0.9781, 0.9675, 0.9505, 0.9217, 0.8708, 0.6992, 0.9995, 0.9989, 0.998, 0.9967, 0.9949, 0.9926, 0.9894, 0.9848, 0.978, 0.9678, 0.9516, 0.9245, 0.8747, 0.7128, 0.9994, 0.9988, 0.998, 0.9966, 0.9945, 0.9921, 0.9887, 0.9838, 0.9765, 0.9659, 0.9494, 0.9217, 0.8678, 0.7094, 0.9994, 0.9987, 0.9978, 0.9964, 0.9945, 0.9918, 0.9879, 0.9819, 0.9725, 0.9609, 0.9448, 0.921, 0.8657, 0.9994, 0.9987, 0.9977, 0.9964, 0.9946, 0.992, 0.9884, 0.9831, 0.9754, 0.9678, 0.9604, 0.9994, 0.9987, 0.9977, 0.9964, 0.9947, 0.9922, 0.9888, 0.984, 0.9772, 0.9707, 0.9648, 1.0, 0.9994, 0.9987, 0.9977, 0.9964, 0.9946, 0.9921, 0.9886, 0.9836, 0.9762, 0.969, 0.9622, 0.9994, 0.9987, 0.9977, 0.9964, 0.9946, 0.992, 0.9882, 0.9825, 0.9736, 0.9628, 0.9482, 0.9265, 0.872, 0.9994, 0.9987, 0.9978, 0.9965, 0.9948, 0.9923, 0.9889, 0.9839, 0.9766, 0.966, 0.9493, 0.9206, 0.8767, 0.7812, 0.9994, 0.9988, 0.9978, 0.9966, 0.9949, 0.9926, 0.9893, 0.9845, 0.9775, 0.9669, 0.9501, 0.9217, 0.8699, 0.7624, 0.9995, 0.9988, 0.9979, 0.9967, 0.995, 0.9927, 0.9894, 0.9846, 0.9775, 0.9666, 0.9491, 0.9195, 0.8651, 0.689, 0.9996, 0.999, 0.9983, 0.9971, 0.9954, 0.9931, 0.9896, 0.9845, 0.9767, 0.9645, 0.945, 0.9108, 0.8527, 0.6367, 0.9996, 0.9992, 0.9985, 0.9973, 0.9956, 0.9933, 0.9898, 0.9845, 0.9761, 0.9631, 0.9417, 0.903, 0.8341, 0.6955, 0.9974, 0.9899, 0.9765, 0.9064, 1.0, 1.0, 1.0, 1.0, 1.0, 1.0, 1.0]): _vg.add([_i], _w, 'REPLACE')
_vg = ob_cylinder_002.vertex_groups.new(name='Bone.005')
_vg = ob_cylinder_002.vertex_groups.new(name='Bone.007')
_vg = ob_cylinder_002.vertex_groups.new(name='Bone.010')
_vg = ob_cylinder_002.vertex_groups.new(name='Bone.009')
_vg = ob_cylinder_002.vertex_groups.new(name='Bone.006')
_vg = ob_cylinder_002.vertex_groups.new(name='Bone.008')
_vg = ob_cylinder_002.vertex_groups.new(name='Bone.012')
_vg = ob_cylinder_002.vertex_groups.new(name='Bone.011')
_vg = ob_cylinder_002.vertex_groups.new(name='Bone.013')
_vg = ob_cylinder_002.vertex_groups.new(name='Bone.015')
_vg = ob_cylinder_002.vertex_groups.new(name='Bone.017')
_vg = ob_cylinder_002.vertex_groups.new(name='Bone.019')
_vg = ob_cylinder_002.vertex_groups.new(name='Bone.014')
_vg = ob_cylinder_002.vertex_groups.new(name='Bone.016')
_vg = ob_cylinder_002.vertex_groups.new(name='Bone.018')
_vg = ob_cylinder_002.vertex_groups.new(name='Bone.020')
_vg = ob_cylinder_002.vertex_groups.new(name='Bone.021')
_vg = ob_cylinder_002.vertex_groups.new(name='Bone.024')
_vg = ob_cylinder_002.vertex_groups.new(name='Bone.025')
_vg = ob_cylinder_002.vertex_groups.new(name='Bone.026')
_vg = ob_cylinder_002.vertex_groups.new(name='Bone.027')
_vg = ob_cylinder_002.vertex_groups.new(name='Bone.028')
_vg = ob_cylinder_002.vertex_groups.new(name='Bone.029')
_vg = ob_cylinder_002.vertex_groups.new(name='Bone.036')
_vg = ob_cylinder_002.vertex_groups.new(name='Bone.030')
_vg = ob_cylinder_002.vertex_groups.new(name='Bone.031')
_vg = ob_cylinder_002.vertex_groups.new(name='Bone.032')
_vg = ob_cylinder_002.vertex_groups.new(name='Bone.033')
_vg = ob_cylinder_002.vertex_groups.new(name='Bone.034')
_vg = ob_cylinder_002.vertex_groups.new(name='Bone.035')
_vg = ob_cylinder_002.vertex_groups.new(name='Bone.022')
_vg = ob_cylinder_002.vertex_groups.new(name='Bone.023')
_vg = ob_cylinder_002.vertex_groups.new(name='Bone.037')
_vg = ob_cylinder_002.vertex_groups.new(name='Bone.038')
_vg = ob_cylinder_002.vertex_groups.new(name='Bone.039')
_vg = ob_cylinder_002.vertex_groups.new(name='Bone.040')
_vg = ob_cylinder_002.vertex_groups.new(name='Bone.041')
_vg = ob_cylinder_002.vertex_groups.new(name='Bone.042')
_vg = ob_cylinder_002.vertex_groups.new(name='Bone.043')
_vg = ob_cylinder_002.vertex_groups.new(name='Bone.044')
_vg = ob_cylinder_002.vertex_groups.new(name='Bone.045')
_vg = ob_cylinder_002.vertex_groups.new(name='Bone.046')
_vg = ob_cylinder_002.vertex_groups.new(name='Bone.047')
_vg = ob_cylinder_002.vertex_groups.new(name='Bone.048')
_vg = ob_cylinder_002.vertex_groups.new(name='Bone.049')
_vg = ob_cylinder_002.vertex_groups.new(name='Bone.050')
_vg = ob_cylinder_002.vertex_groups.new(name='Bone.051')
_vg = ob_cylinder_002.vertex_groups.new(name='Bone.052')
_vg = ob_cylinder_002.vertex_groups.new(name='Bone.053')
_vg = ob_cylinder_002.vertex_groups.new(name='Bone.054')
_m = ob_cylinder_002.modifiers.new('Armature', 'ARMATURE')
_m.object = ob_armature
ob_cylinder.parent = ob_armature
ob_cylinder.matrix_parent_inverse = Matrix(((1.0, 0.0, 0.0, 0.0), (0.0, 1.0, 0.0, 0.0), (0.0, 0.0, 1.0, -0.3812), (0.0, 0.0, 0.0, 1.0)))
ob_cylinder.location = (0.0, 0.0, 0.0)
ob_cylinder.scale = (0.3031, 0.3031, 0.3031)
ob_cylinder.lineart.crease_threshold = 0.0
_vg = ob_cylinder.vertex_groups.new(name='Bone')
_vg = ob_cylinder.vertex_groups.new(name='Bone.002')
_vg = ob_cylinder.vertex_groups.new(name='Bone.001')
for _i, _w in zip([51, 53, 54, 55, 56, 57, 58, 59, 60, 61, 62, 63, 66, 145, 148, 150, 151, 152, 153, 154, 155, 156, 157, 158, 159, 160, 161, 162, 164, 165, 169, 246, 250], [0.1825, 0.1304, 0.02598, 0.1224, 0.03364, 0.1056, 0.2728, 0.3633, 0.06922, 0.11, 0.06937, 0.07674, 0.002683, 0.001081, 0.1822, 0.1304, 0.5023, 0.5584, 0.02595, 0.1224, 0.03363, 0.1056, 0.2728, 0.3633, 0.06921, 0.11, 0.06936, 0.07673, 0.2309, 0.01734, 0.002677, 0.007931, 0.001078]): _vg.add([_i], _w, 'REPLACE')
_vg = ob_cylinder.vertex_groups.new(name='Bone.003')
for _i, _w in zip([0, 1, 2, 3, 4, 5, 6, 7, 8, 9, 10, 11, 12, 13, 14, 15, 16, 17, 18, 19, 20, 21, 22, 23, 24, 25, 26, 27, 28, 29, 30, 31, 32, 33, 34, 35, 36, 37, 38, 39, 40, 41, 42, 43, 44, 45, 46, 47, 48, 49, 54, 55, 56, 57, 58, 59, 60, 61, 62, 63, 64, 65, 66, 67, 143, 144, 145, 146, 152, 153, 154, 155, 156, 157, 158, 159, 160, 161, 162, 163, 164, 165, 166, 167, 168, 169, 170, 246, 247, 248, 249, 250, 251], [0.4608, 0.4584, 0.5886, 0.4556, 0.8183, 0.4335, 0.5244, 0.3914, 0.4894, 0.151, 0.318, 0.5323, 0.0389, 0.08154, 0.1324, 0.2628, 0.3727, 0.03063, 0.06952, 0.1213, 0.2325, 0.3612, 0.02812, 0.0652, 0.1151, 0.2203, 0.3554, 0.02954, 0.06708, 0.1152, 0.219, 0.3561, 0.9999, 0.03453, 0.07567, 0.1213, 0.227, 0.3636, 0.1397, 0.2298, 0.3779, 0.2734, 0.3988, 0.3504, 0.4239, 0.4601, 0.8596, 0.4643, 0.5837, 0.5824, 0.06314, 0.07197, 0.05145, 0.06012, 0.03509, 0.09517, 0.2071, 0.2044, 0.2627, 0.3112, 0.4437, 0.6508, 0.6433, 0.7255, 0.253, 0.3907, 0.5698, 0.7081, 0.03311, 0.06314, 0.07197, 0.05145, 0.06012, 0.03509, 0.09517, 0.2071, 0.2044, 0.2627, 0.3112, 0.8706, 0.1688, 0.3318, 0.2626, 0.4437, 0.6508, 0.6433, 0.7255, 0.4155, 0.2324, 0.253, 0.3907, 0.5698, 0.7081]): _vg.add([_i], _w, 'REPLACE')
_vg = ob_cylinder.vertex_groups.new(name='Bone.004')
for _i, _w in zip([0, 1, 2, 3, 4, 5, 6, 7, 8, 9, 10, 11, 12, 13, 14, 15, 16, 17, 18, 19, 20, 21, 22, 23, 24, 25, 26, 27, 28, 29, 30, 31, 33, 34, 35, 36, 37, 38, 39, 40, 41, 42, 43, 44, 45, 46, 47, 48, 49, 55, 59, 60, 61, 62, 63, 64, 65, 66, 67, 143, 144, 145, 146, 152, 154, 158, 159, 160, 161, 162, 163, 164, 165, 166, 167, 168, 169, 170, 246, 247, 248, 249, 250, 251], [0.5392, 0.5416, 0.4114, 0.5444, 0.1817, 0.5665, 0.4756, 0.6086, 0.5106, 0.849, 0.682, 0.4677, 0.9555, 0.9185, 0.8676, 0.7372, 0.6273, 0.9597, 0.9305, 0.8787, 0.7675, 0.6388, 0.9609, 0.9348, 0.8849, 0.7797, 0.6446, 0.9602, 0.9329, 0.8848, 0.781, 0.6439, 0.9577, 0.9243, 0.8787, 0.773, 0.6364, 0.8603, 0.7702, 0.6221, 0.7266, 0.6012, 0.6496, 0.5761, 0.5399, 0.1404, 0.5357, 0.4163, 0.4176, 0.004664, 0.06757, 0.03664, 0.06306, 0.03305, 0.03767, 0.5274, 0.2763, 0.2127, 0.1428, 0.7287, 0.5749, 0.3091, 0.1907, 0.006102, 0.004664, 0.06757, 0.03664, 0.06306, 0.03305, 0.03767, 0.07917, 0.1364, 0.5543, 0.7206, 0.5274, 0.2763, 0.2127, 0.1428, 0.4746, 0.7514, 0.7287, 0.5749, 0.3091, 0.1907]): _vg.add([_i], _w, 'REPLACE')
_vg = ob_cylinder.vertex_groups.new(name='Bone.005')
for _i, _w in zip([50, 51, 52, 53, 54, 55, 56, 57, 58, 59, 60, 61, 62, 63, 65, 66, 67, 68, 69, 70, 71, 145, 146, 148, 150, 151, 152, 154, 155, 156, 157, 158, 159, 160, 161, 162, 164, 165, 169, 246, 250], [0.8435, 0.7156, 0.8406, 0.778, 0.8455, 0.709, 0.8561, 0.7342, 0.4248, 0.2877, 0.6173, 0.5282, 0.5613, 0.4957, 0.05305, 0.09035, 0.09782, 0.1498, 0.1183, 0.07832, 0.08526, 0.06465, 0.06951, 0.04305, 0.03347, 0.2274, 0.1806, 0.0574, 0.006081, 0.08433, 0.2507, 0.1769, 0.05297, 0.08467, 0.05697, 0.06591, 0.2279, 0.02885, 0.0009921, 0.0296, 0.008943]): _vg.add([_i], _w, 'REPLACE')
_vg = ob_cylinder.vertex_groups.new(name='Bone.007')
for _i, _w in zip([50, 52, 53, 68, 69, 70, 71, 72, 73, 74, 75, 76, 77, 78], [0.1254, 0.129, 0.01356, 0.8413, 0.8724, 0.9077, 0.9068, 0.9621, 0.9507, 0.953, 0.9671, 0.4476, 0.05373, 0.07713]): _vg.add([_i], _w, 'REPLACE')
_vg = ob_cylinder.vertex_groups.new(name='Bone.010')
for _i, _w in zip([73, 74, 75, 76, 77, 78, 79, 80, 81, 82, 83, 84, 85, 86, 87, 88, 89, 90, 91, 92, 93, 94, 95], [0.02745, 0.02655, 0.001275, 0.5521, 0.9461, 0.9227, 0.982, 0.9751, 0.996, 0.9966, 0.9991, 0.9988, 0.9992, 0.9979, 0.9989, 0.9623, 0.9679, 0.9338, 0.9532, 0.1032, 0.05865, 0.09905, 0.07883]): _vg.add([_i], _w, 'REPLACE')
_vg = ob_cylinder.vertex_groups.new(name='Bone.009')
for _i, _w in zip([88, 89, 90, 91, 92, 93, 94, 95, 96, 97, 98, 99], [0.01176, 0.005049, 0.05256, 0.02826, 0.7334, 0.8248, 0.7135, 0.7723, 0.1302, 0.158, 0.08737, 0.1438]): _vg.add([_i], _w, 'REPLACE')
_vg = ob_cylinder.vertex_groups.new(name='Bone.006')
for _i, _w in zip([51, 53, 55, 56, 57, 58, 59, 60, 61, 62, 63, 66, 145, 147, 148, 149, 150, 151, 152, 153, 154, 155, 156, 157, 158, 159, 160, 161, 162, 164, 165, 168, 169, 170, 171, 172, 173, 174, 246, 250, 251], [0.04307, 0.03347, 0.05741, 0.006083, 0.08434, 0.2507, 0.177, 0.05297, 0.08468, 0.05698, 0.06591, 0.0009971, 0.008949, 0.8436, 0.7158, 0.8406, 0.778, 0.2275, 0.1806, 0.8455, 0.7091, 0.8561, 0.7343, 0.4248, 0.2877, 0.6173, 0.5282, 0.5613, 0.4957, 0.2279, 0.02886, 0.05305, 0.09036, 0.09783, 0.1498, 0.1183, 0.07834, 0.08531, 0.0296, 0.06465, 0.06951]): _vg.add([_i], _w, 'REPLACE')
_vg = ob_cylinder.vertex_groups.new(name='Bone.008')
for _i, _w in zip([147, 149, 150, 171, 172, 173, 174, 175, 176, 177, 178, 179, 180, 181], [0.1254, 0.129, 0.01356, 0.8413, 0.8724, 0.9077, 0.9068, 0.9621, 0.9507, 0.953, 0.9671, 0.4476, 0.05373, 0.07713]): _vg.add([_i], _w, 'REPLACE')
_vg = ob_cylinder.vertex_groups.new(name='Bone.012')
for _i, _w in zip([176, 177, 178, 179, 180, 181, 182, 183, 184, 185, 186, 187, 188, 189, 190, 191, 192, 193, 194, 195, 196, 197, 198, 200, 202], [0.02745, 0.02655, 0.001275, 0.5521, 0.9461, 0.9227, 0.982, 0.9751, 0.996, 0.9966, 0.9991, 0.9989, 0.9993, 0.9979, 0.9992, 0.964, 0.9781, 0.9352, 0.9698, 0.1235, 0.4638, 0.1221, 0.4487, 0.08243, 0.07646]): _vg.add([_i], _w, 'REPLACE')
_vg = ob_cylinder.vertex_groups.new(name='Bone.011')
for _i, _w in zip([191, 193, 194, 195, 196, 197, 198, 199, 200, 201, 202, 203, 205], [0.02031, 0.06325, 0.002466, 0.8598, 0.4778, 0.8561, 0.4619, 0.8979, 0.1125, 0.8638, 0.1033, 0.04341, 0.06204]): _vg.add([_i], _w, 'REPLACE')
_vg = ob_cylinder.vertex_groups.new(name='Bone.013')
_vg = ob_cylinder.vertex_groups.new(name='Bone.015')
_vg = ob_cylinder.vertex_groups.new(name='Bone.017')
_vg = ob_cylinder.vertex_groups.new(name='Bone.019')
_vg = ob_cylinder.vertex_groups.new(name='Bone.014')
_vg = ob_cylinder.vertex_groups.new(name='Bone.016')
_vg = ob_cylinder.vertex_groups.new(name='Bone.018')
_vg = ob_cylinder.vertex_groups.new(name='Bone.020')
_vg = ob_cylinder.vertex_groups.new(name='Bone.021')
for _i, _w in zip([92, 94, 96, 97, 98, 99, 100, 102], [0.136, 0.1544, 0.7499, 0.01133, 0.7684, 0.01957, 0.03816, 0.05742]): _vg.add([_i], _w, 'REPLACE')
_vg = ob_cylinder.vertex_groups.new(name='Bone.024')
for _i, _w in zip([98, 100, 102, 106, 114, 115], [0.1028, 0.02301, 0.7681, 0.01126, 0.04182, 0.1085]): _vg.add([_i], _w, 'REPLACE')
_vg = ob_cylinder.vertex_groups.new(name='Bone.025')
for _i, _w in zip([96, 100, 102, 104, 106, 112, 116, 117, 118, 119, 120, 122, 130, 131, 132, 134, 137], [0.06835, 0.7519, 0.01136, 0.0556, 0.09475, 0.1335, 0.06113, 0.02476, 0.06062, 0.05865, 0.03066, 0.01698, 0.05947, 0.1799, 0.3715, 0.06742, 0.0616]): _vg.add([_i], _w, 'REPLACE')
_vg = ob_cylinder.vertex_groups.new(name='Bone.026')
for _i, _w in zip([100, 102, 104, 106, 108, 110, 116, 117, 118, 119, 120, 121, 122, 129, 130, 131, 132, 133, 134, 137], [0.02433, 0.05206, 0.8536, 0.8082, 0.986, 0.994, 0.6999, 0.1809, 0.7028, 0.09649, 0.08104, 0.01404, 0.07132, 0.9819, 0.1028, 0.1404, 0.283, 0.979, 0.09796, 0.09276]): _vg.add([_i], _w, 'REPLACE')
_vg = ob_cylinder.vertex_groups.new(name='Bone.027')
for _i, _w in zip([93, 95, 97, 99], [0.077, 0.1051, 0.6906, 0.685]): _vg.add([_i], _w, 'REPLACE')
_vg = ob_cylinder.vertex_groups.new(name='Bone.028')
for _i, _w in zip([103, 105, 107, 109, 111, 117, 119, 120, 121, 122, 123, 124, 125, 126, 127, 128, 130, 131, 134, 135, 136, 137, 138, 139, 140, 141, 142], [0.00311, 0.09894, 0.06237, 0.1172, 0.177, 0.04311, 0.1712, 0.1692, 0.4989, 0.1846, 0.1131, 0.1766, 1.0, 0.2202, 0.5557, 0.0995, 0.1623, 0.02958, 0.1697, 0.3874, 0.5288, 0.1824, 0.2356, 0.754, 0.7561, 0.2508, 0.2181]): _vg.add([_i], _w, 'REPLACE')
_vg = ob_cylinder.vertex_groups.new(name='Bone.029')
_vg = ob_cylinder.vertex_groups.new(name='Bone.036')
for _i, _w in zip([121, 123, 124, 127, 138, 141], [0.01729, 0.8091, 0.7076, 0.0202, 0.6175, 0.6064]): _vg.add([_i], _w, 'REPLACE')
_vg = ob_cylinder.vertex_groups.new(name='Bone.030')
for _i, _w in zip([104, 105, 106, 116, 117, 118, 119, 120, 121, 122, 123, 124, 126, 127, 130, 131, 132, 134, 135, 136, 137, 138, 139, 141], [0.06165, 0.001845, 0.07447, 0.1746, 0.6763, 0.1729, 0.5746, 0.4213, 0.24, 0.4761, 0.02268, 0.04927, 0.06613, 0.101, 0.5849, 0.5967, 0.2937, 0.5843, 0.6068, 0.3996, 0.5825, 0.08151, 0.04138, 0.06932]): _vg.add([_i], _w, 'REPLACE')
_vg = ob_cylinder.vertex_groups.new(name='Bone.031')
for _i, _w in zip([117, 119, 120, 121, 122, 126, 127, 130, 134, 137], [0.01204, 0.05705, 0.176, 0.06007, 0.1367, 0.002134, 0.004727, 0.05169, 0.04086, 0.04404]): _vg.add([_i], _w, 'REPLACE')
_vg = ob_cylinder.vertex_groups.new(name='Bone.032')
_vg = ob_cylinder.vertex_groups.new(name='Bone.033')
for _i, _w in zip([97, 101, 105], [0.01287, 0.4159, 0.06184]): _vg.add([_i], _w, 'REPLACE')
_vg = ob_cylinder.vertex_groups.new(name='Bone.034')
for _i, _w in zip([97, 99, 101, 103, 105, 107, 109, 111, 119, 120, 121, 122, 123, 124, 126, 127, 128, 130, 131, 136, 138, 139, 140, 141, 142], [0.04617, 0.1023, 0.5133, 0.9341, 0.7964, 0.934, 0.3624, 0.4371, 0.008111, 0.08571, 0.1056, 0.0734, 0.006121, 0.04492, 0.5886, 0.2319, 0.2568, 0.003315, 0.01657, 0.0168, 0.0438, 0.1636, 0.3161, 0.05446, 0.3879]): _vg.add([_i], _w, 'REPLACE')
_vg = ob_cylinder.vertex_groups.new(name='Bone.035')
for _i, _w in zip([105, 109, 111, 126, 128, 142], [0.01142, 0.4971, 0.38, 0.01207, 0.6209, 0.3932]): _vg.add([_i], _w, 'REPLACE')
_vg = ob_cylinder.vertex_groups.new(name='Bone.022')
_vg = ob_cylinder.vertex_groups.new(name='Bone.023')
for _i, _w in zip([201, 203, 205, 209, 217, 218], [0.09751, 0.01443, 0.7804, 0.01548, 0.02771, 0.08579]): _vg.add([_i], _w, 'REPLACE')
_vg = ob_cylinder.vertex_groups.new(name='Bone.037')
_vg = ob_cylinder.vertex_groups.new(name='Bone.038')
for _i, _w in zip([199, 203, 204, 207, 215, 219, 221], [0.05558, 0.7821, 0.02313, 0.03391, 0.1368, 0.0352, 0.03451]): _vg.add([_i], _w, 'REPLACE')
_vg = ob_cylinder.vertex_groups.new(name='Bone.039')
for _i, _w in zip([203, 205, 207, 209, 211, 219, 220, 221, 223, 225, 229, 232, 234, 235, 238], [0.03033, 0.05461, 0.8485, 0.9052, 0.06006, 0.7335, 0.1794, 0.7292, 0.04366, 0.04338, 0.01779, 0.04684, 0.1209, 0.788, 0.08319]): _vg.add([_i], _w, 'REPLACE')
_vg = ob_cylinder.vertex_groups.new(name='Bone.040')
for _i, _w in zip([207, 211, 213, 219, 221, 232, 236], [0.02234, 0.9297, 0.9792, 0.01652, 0.02963, 0.9388, 0.9727]): _vg.add([_i], _w, 'REPLACE')
_vg = ob_cylinder.vertex_groups.new(name='Bone.041')
_vg = ob_cylinder.vertex_groups.new(name='Bone.042')
for _i, _w in zip([207, 209, 219, 220, 221, 222, 223, 224, 225, 226, 227, 229, 230, 233, 234, 235, 237, 238, 239, 241, 242, 244], [0.04086, 0.04678, 0.1313, 0.7061, 0.13, 0.01741, 0.6315, 0.2786, 0.6314, 0.01012, 0.02998, 0.0154, 0.104, 0.04104, 0.8412, 0.1709, 0.08345, 0.7087, 0.1308, 0.0506, 0.09297, 0.05003]): _vg.add([_i], _w, 'REPLACE')
_vg = ob_cylinder.vertex_groups.new(name='Bone.043')
_vg = ob_cylinder.vertex_groups.new(name='Bone.044')
for _i, _w in zip([220, 222, 223, 225, 233, 237, 240], [0.01196, 0.9505, 0.02541, 0.02544, 0.9379, 0.8958, 0.9681]): _vg.add([_i], _w, 'REPLACE')
_vg = ob_cylinder.vertex_groups.new(name='Bone.045')
_vg = ob_cylinder.vertex_groups.new(name='Bone.046')
for _i, _w in zip([208, 210, 220, 223, 224, 225, 226, 227, 228, 229, 230, 231, 238, 239, 241, 242, 243, 244, 245], [0.09294, 0.05872, 0.04231, 0.2209, 0.5374, 0.2211, 0.1257, 0.1938, 1.0, 0.2116, 0.5696, 0.03524, 0.1586, 0.8073, 0.2746, 0.722, 0.7744, 0.2785, 0.09654]): _vg.add([_i], _w, 'REPLACE')
_vg = ob_cylinder.vertex_groups.new(name='Bone.047')
_vg = ob_cylinder.vertex_groups.new(name='Bone.048')
for _i, _w in zip([224, 226, 227, 230, 241, 244], [0.02013, 0.809, 0.7075, 0.01922, 0.6178, 0.6065]): _vg.add([_i], _w, 'REPLACE')
_vg = ob_cylinder.vertex_groups.new(name='Bone.049')
for _i, _w in zip([196, 198, 200, 202, 204], [0.05023, 0.07652, 0.7066, 0.7122, 0.03086]): _vg.add([_i], _w, 'REPLACE')
_vg = ob_cylinder.vertex_groups.new(name='Bone.050')
for _i, _w in zip([200, 202, 204, 206, 208, 210, 212, 219, 221, 223, 224, 225, 226, 227, 229, 230, 231, 238, 239, 241, 242, 243, 244, 245], [0.06981, 0.09755, 0.8769, 0.9418, 0.8471, 0.9295, 0.09674, 0.0008196, 0.0003024, 0.03027, 0.09434, 0.03035, 0.00349, 0.04164, 0.6287, 0.2362, 0.1069, 0.01124, 0.004635, 0.03678, 0.1446, 0.2577, 0.05052, 0.07404]): _vg.add([_i], _w, 'REPLACE')
_vg = ob_cylinder.vertex_groups.new(name='Bone.051')
_vg = ob_cylinder.vertex_groups.new(name='Bone.052')
for _i, _w in zip([208, 212, 214, 229, 231, 243, 245], [0.05146, 0.8776, 0.9649, 0.04239, 0.8398, 0.008869, 0.833]): _vg.add([_i], _w, 'REPLACE')
_vg = ob_cylinder.vertex_groups.new(name='Bone.053')
for _i, _w in zip([100, 102, 112, 113, 114, 115], [0.06855, 0.06499, 0.8348, 0.9721, 0.9617, 0.987]): _vg.add([_i], _w, 'REPLACE')
_vg = ob_cylinder.vertex_groups.new(name='Bone.054')
for _i, _w in zip([203, 205, 215, 216, 217, 218], [0.05985, 0.06079, 0.8348, 0.9664, 0.963, 0.9881]): _vg.add([_i], _w, 'REPLACE')
_m = ob_cylinder.modifiers.new('Armature', 'ARMATURE')
_m.object = ob_armature
ob_cylinder_001.location = (0.0, 0.0, 0.7515)
ob_cylinder_001.scale = (0.08599, 0.08599, 0.08599)
ob_cylinder_001.lineart.crease_threshold = 0.0
_m = ob_cylinder_001.modifiers.new('Mirror', 'MIRROR')

# ---- collection membership
col_collection_1.objects.link(ob_armature)
col_collection_1.objects.link(ob_cylinder_006)
col_collection_1.objects.link(ob_cylinder_005)
col_collection_1.objects.link(ob_cylinder_004)
col_collection_1.objects.link(ob_cylinder_003)
col_collection_1.objects.link(ob_cylinder_002)
col_collection_1.objects.link(ob_cylinder)
col_collection_10.objects.link(ob_cylinder_001)

# ---- scene / render settings (as saved in the file)
scene.frame_start = 70; scene.frame_end = 100; scene.frame_set(100)
scene.render.engine = 'BLENDER_EEVEE_NEXT'
scene.render.resolution_percentage = 50
scene.render.dither_intensity = 0.0
scene.cycles.use_denoising = False
scene.cycles.samples = 128
scene.cycles.sampling_pattern = 'TABULATED_SOBOL'
scene.cycles.light_sampling_threshold = 0.0
scene.cycles.use_adaptive_sampling = False
scene.cycles.use_light_tree = False
scene.cycles.blur_glossy = 0.0
scene.cycles.sample_clamp_indirect = 0.0
scene.view_settings.view_transform = 'Standard'
bpy.context.view_layer.update()

# ---- added for rendering (the .blend has no active camera and no usable light): camera, sun
cam_auto = bpy.data.cameras.new('AutoCamera')
cam_auto.lens = 50.0
cam_auto.sensor_width = 36.0
cam_auto.clip_end = 1000.0
ob_auto_camera = bpy.data.objects.new('AutoCamera', cam_auto)
scene.collection.objects.link(ob_auto_camera)
ob_auto_camera.location = (0.812234, -0.981295, 1.05451)
ob_auto_camera.rotation_euler = (1.09748, -7.21219e-08, 0.694738)
scene.camera = ob_auto_camera
light_auto_sun = bpy.data.lights.new('AutoSun', 'SUN')
light_auto_sun.energy = 3.0
light_auto_sun.angle = 0.0523599
ob_auto_sun = bpy.data.objects.new('AutoSun', light_auto_sun)
scene.collection.objects.link(ob_auto_sun)
ob_auto_sun.rotation_euler = (0.872665, 0.174533, 0.523599)
bpy.context.view_layer.update()
